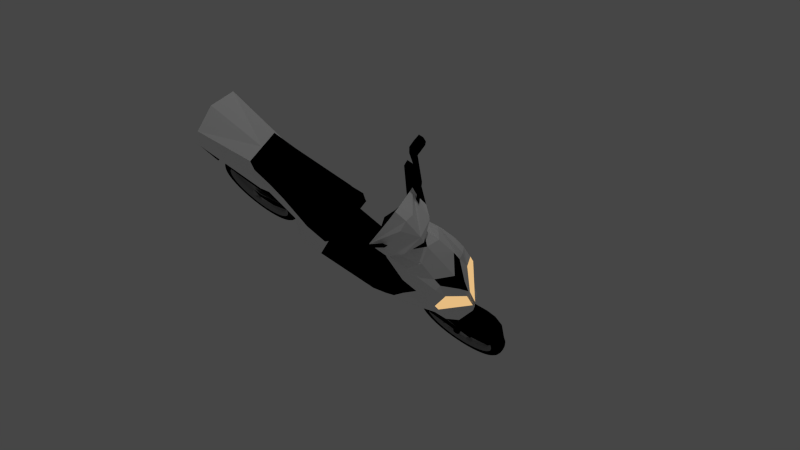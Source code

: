 # Source: scooterFINNISHAgamee.blend  (saved by Blender 2.76.0; exported with 4.5.12 LTS)
import bpy
from mathutils import Matrix  # noqa: F401  (used for matrix-valued properties, if any)

bpy.ops.wm.read_factory_settings(use_empty=True)
scene = bpy.context.scene
scene.name = 'Scene'

# ---- collections
col_collection_1 = bpy.data.collections.new('Collection 1'); scene.collection.children.link(col_collection_1)
col_collection_2 = bpy.data.collections.new('Collection 2'); scene.collection.children.link(col_collection_2)
col_collection_2.hide_render = True
col_collection_2.hide_viewport = True

# ---- materials (node trees are filled in below, after node groups)
mat_material = bpy.data.materials.new('Material')
mat_material.alpha_threshold = 0.0
mat_material.roughness = 0.5
mat_material_003 = bpy.data.materials.new('Material.003')
mat_material_003.alpha_threshold = 0.0
mat_material_003.roughness = 0.5
mat_material_006 = bpy.data.materials.new('Material.006')
mat_material_006.alpha_threshold = 0.0
mat_material_006.roughness = 0.5
mat_material_001 = bpy.data.materials.new('Material.001')
mat_material_001.alpha_threshold = 0.0
mat_material_001.diffuse_color = (1.0, 1.0, 1.0, 1.0)
mat_material_001.roughness = 0.5
mat_material_002 = bpy.data.materials.new('Material.002')
mat_material_002.alpha_threshold = 0.0
mat_material_002.roughness = 0.5
mat_material_004 = bpy.data.materials.new('Material.004')
mat_material_004.alpha_threshold = 0.0
mat_material_004.roughness = 0.5
mat_material_008 = bpy.data.materials.new('Material.008')
mat_material_008.alpha_threshold = 0.0
mat_material_008.roughness = 0.5
mat_material_009 = bpy.data.materials.new('Material.009')
mat_material_009.alpha_threshold = 0.0
mat_material_009.roughness = 0.5
mat_material_007 = bpy.data.materials.new('Material.007')
mat_material_007.alpha_threshold = 0.0
mat_material_007.roughness = 0.5

# ---- material node trees
mat_material.use_nodes = True; mat_material.node_tree.nodes.clear()
_N = mat_material.node_tree.nodes; _L = mat_material.node_tree.links
n0 = _N.new('ShaderNodeOutputMaterial'); n0.name = 'Material Output'; n0.location = (300, 300)
n1 = _N.new('ShaderNodeBsdfDiffuse'); n1.name = 'Diffuse BSDF'; n1.location = (10, 300)
n1.inputs[0].default_value = (0.8, 0.5223, 0.007772, 1.0)
_L.new(n1.outputs[0], n0.inputs[0])
n0.is_active_output = True
mat_material_003.use_nodes = True; mat_material_003.node_tree.nodes.clear()
_N = mat_material_003.node_tree.nodes; _L = mat_material_003.node_tree.links
n0 = _N.new('ShaderNodeOutputMaterial'); n0.name = 'Material Output'; n0.location = (300, 300)
n1 = _N.new('ShaderNodeBsdfDiffuse'); n1.name = 'Diffuse BSDF'; n1.location = (10, 300)
n1.inputs[0].default_value = (0.0, 0.0, 0.0, 1.0)
_L.new(n1.outputs[0], n0.inputs[0])
n0.is_active_output = True
mat_material_006.use_nodes = True; mat_material_006.node_tree.nodes.clear()
_N = mat_material_006.node_tree.nodes; _L = mat_material_006.node_tree.links
n0 = _N.new('ShaderNodeOutputMaterial'); n0.name = 'Material Output'; n0.location = (300, 300)
n1 = _N.new('ShaderNodeBsdfAnisotropic'); n1.name = 'Glossy BSDF'; n1.location = (100, 300)
n1.distribution = 'GGX'
n1.inputs[0].default_value = (0.3588, 0.3588, 0.3588, 1.0)
n1.inputs[1].default_value = 0.6455
_L.new(n1.outputs[0], n0.inputs[0])
n0.is_active_output = True
mat_material_002.use_nodes = True; mat_material_002.node_tree.nodes.clear()
_N = mat_material_002.node_tree.nodes; _L = mat_material_002.node_tree.links
n0 = _N.new('ShaderNodeOutputMaterial'); n0.name = 'Material Output'; n0.location = (300, 300)
n1 = _N.new('ShaderNodeEmission'); n1.name = 'Emission'; n1.location = (110, 300)
n1.inputs[0].default_value = (0.8, 0.5086, 0.2209, 1.0)
_L.new(n1.outputs[0], n0.inputs[0])
n0.is_active_output = True
mat_material_004.use_nodes = True; mat_material_004.node_tree.nodes.clear()
_N = mat_material_004.node_tree.nodes; _L = mat_material_004.node_tree.links
n0 = _N.new('ShaderNodeOutputMaterial'); n0.name = 'Material Output'; n0.location = (300, 300)
n1 = _N.new('ShaderNodeEmission'); n1.name = 'Emission'; n1.location = (110, 300)
n1.inputs[0].default_value = (0.8, 0.0, 0.000827, 1.0)
_L.new(n1.outputs[0], n0.inputs[0])
n0.is_active_output = True
mat_material_008.use_nodes = True; mat_material_008.node_tree.nodes.clear()
_N = mat_material_008.node_tree.nodes; _L = mat_material_008.node_tree.links
n0 = _N.new('ShaderNodeOutputMaterial'); n0.name = 'Material Output'; n0.location = (300, 300)
n1 = _N.new('ShaderNodeBsdfDiffuse'); n1.name = 'Diffuse BSDF'; n1.location = (10, 300)
n1.inputs[0].default_value = (0.09252, 0.7108, 0.8, 1.0)
_L.new(n1.outputs[0], n0.inputs[0])
n0.is_active_output = True
mat_material_009.use_nodes = True; mat_material_009.node_tree.nodes.clear()
_N = mat_material_009.node_tree.nodes; _L = mat_material_009.node_tree.links
n0 = _N.new('ShaderNodeOutputMaterial'); n0.name = 'Material Output'; n0.location = (300, 300)
n1 = _N.new('ShaderNodeEmission'); n1.name = 'Emission'; n1.location = (110, 300)
n1.inputs[0].default_value = (0.8, 0.1135, 0.0, 1.0)
_L.new(n1.outputs[0], n0.inputs[0])
n0.is_active_output = True
mat_material_007.use_nodes = True; mat_material_007.node_tree.nodes.clear()
_N = mat_material_007.node_tree.nodes; _L = mat_material_007.node_tree.links
n0 = _N.new('ShaderNodeOutputMaterial'); n0.name = 'Material Output'; n0.location = (300, 300)
n1 = _N.new('ShaderNodeBsdfAnisotropic'); n1.name = 'Glossy BSDF'; n1.location = (100, 300)
n1.distribution = 'BECKMANN'
n1.inputs[0].default_value = (1.0, 1.0, 1.0, 1.0)
n1.inputs[1].default_value = 0.3873
_L.new(n1.outputs[0], n0.inputs[0])
n0.is_active_output = True

# ---- world
world_world = bpy.data.worlds.new('World'); scene.world = world_world
world_world.color = (0.06072, 0.06072, 0.06072)
world_world.use_sun_shadow = False
world_world.sun_shadow_jitter_overblur = 0.0
world_world.cycles.sampling_method = 'MANUAL'
world_world.cycles.sample_map_resolution = 256

# ---- cameras
cam_camera = bpy.data.cameras.new('Camera')
cam_camera.clip_end = 100.0
cam_camera.lens = 35.0
cam_camera.sensor_width = 32.0
cam_camera.sensor_height = 18.0
cam_camera.ortho_scale = 7.314
cam_camera.dof.focus_distance = 0.0

# ---- lights
light_lamp = bpy.data.lights.new('Lamp', 'POINT')
light_lamp.transmission_factor = 0.0
light_lamp.cutoff_distance = 30.0
light_lamp.energy = 100.0
light_lamp.shadow_buffer_clip_start = 1.001
light_lamp.shadow_soft_size = 0.1
light_lamp.shadow_maximum_resolution = 0.006
light_lamp.use_absolute_resolution = True
light_lamp.cycles.use_multiple_importance_sampling = False

# ---- meshes
me_plane_002 = bpy.data.meshes.new('Plane.002')
me_plane_002.from_pydata([(1.138, -0.2911, -1.651), (-1.138, -0.2911, -1.651), (1.119, -0.2891, 0.87), (-1.119, -0.2891, 0.87), (1.138, -0.1136, -1.651), (-1.138, -0.1136, -1.651), (1.119, -0.1146, 0.87), (-1.119, -0.1146, 0.87), (0.9864, -0.1136, -1.509), (-0.9864, -0.1136, -1.509), (0.9695, -0.1146, 0.7301), (-0.9695, -0.1146, 0.7301)], [], [(0, 2, 3, 1), (7, 6, 10, 11), (3, 2, 6, 7), (1, 3, 7, 5), (0, 1, 5, 4), (2, 0, 4, 6), (8, 9, 11, 10), (5, 7, 11, 9), (4, 5, 9, 8), (6, 4, 8, 10)])
me_plane_002.polygons.foreach_set('material_index', [1, 1, 1, 1, 0, 1, 0, 1, 1, 1])
me_plane_002.materials.append(mat_material)
me_plane_002.materials.append(mat_material_003)
me_plane_002.use_remesh_preserve_volume = False
me_plane_002.use_remesh_preserve_attributes = False
me_plane_002.use_mirror_vertex_groups = False
me_plane_002.update()
me_sphere_001 = bpy.data.meshes.new('Sphere.001')
me_sphere_001.from_pydata([(-2.368, 0.7936, -0.8366), (1.876, 1.656, 0.8099), (1.876, 1.656, -0.8366), (0.5006, -2.45, 0.8099), (0.5006, -2.45, -0.8366), (1.319, -3.175, 0.3717), (1.318, -3.169, -0.6327), (-2.368, 0.7936, 0.8099), (1.188, -0.3972, -0.8366), (1.188, -0.3972, 0.5766), (1.922, -2.857, -0.6327), (1.919, -2.86, 0.3717), (0.002792, 3.84, 0.8101), (-0.7464, 3.766, 0.8101), (-1.467, 3.548, 0.8101), (-2.131, 3.193, 0.8101), (-2.713, 2.715, 0.8101), (-3.19, 2.133, 0.8101), (-3.545, 1.469, 0.8101), (-3.764, 0.7489, 0.8101), (-3.838, -0.0002851, 0.8101), (-3.764, -0.7495, 0.8101), (-3.545, -1.47, 0.8101), (-3.19, -2.134, 0.8101), (-2.713, -2.716, 0.8101), (-2.131, -3.193, 0.8101), (-1.467, -3.548, 0.8101), (-0.7464, -3.767, 0.8101), (0.002793, -3.841, 0.8101), (0.752, -3.767, 0.8101), (1.472, -3.548, 0.8101), (2.136, -3.193, 0.8101), (2.718, -2.716, 0.8101), (3.196, -2.134, 0.8101), (3.551, -1.47, 0.8101), (3.769, -0.7495, 0.8101), (3.843, -0.0002817, 0.8101), (3.769, 0.7489, 0.8101), (3.551, 1.469, 0.8101), (3.196, 2.133, 0.8101), (2.718, 2.715, 0.8101), (2.136, 3.193, 0.8101), (1.472, 3.548, 0.8101), (0.752, 3.766, 0.8101), (0.002792, 3.443, 0.3666), (-0.669, 3.377, 0.3666), (-1.315, 3.181, 0.3666), (-1.91, 2.863, 0.3666), (-2.432, 2.434, 0.3666), (-2.86, 1.913, 0.3666), (-3.178, 1.317, 0.3666), (-3.375, 0.6683, 0.3712), (-3.374, -0.672, 0.3666), (-3.178, -1.318, 0.3666), (-2.86, -1.913, 0.3666), (-2.432, -2.435, 0.3666), (-1.91, -2.863, 0.3666), (-1.315, -3.181, 0.3666), (-0.669, -3.377, 0.3666), (0.002793, -3.444, 0.3666), (0.6745, -3.377, 0.3666), (2.438, -2.435, 0.3666), (2.866, -1.913, 0.3666), (3.184, -1.318, 0.3666), (3.38, -0.672, 0.3666), (3.446, -0.0002819, 0.3666), (3.38, 0.6715, 0.3666), (3.184, 1.317, 0.3666), (2.866, 1.913, 0.3666), (2.437, 2.435, 0.3643), (1.914, 2.861, 0.3643), (1.32, 3.181, 0.3666), (0.6745, 3.377, 0.3666), (0.002791, 3.84, -0.8401), (-0.7464, 3.766, -0.8401), (-1.467, 3.548, -0.8401), (-2.131, 3.193, -0.8401), (-2.713, 2.715, -0.8401), (-3.19, 2.133, -0.8401), (-3.545, 1.469, -0.8401), (-3.764, 0.7489, -0.8401), (-3.838, -0.0002845, -0.8401), (-3.764, -0.7495, -0.8401), (-3.545, -1.47, -0.8401), (-3.19, -2.134, -0.8401), (-2.713, -2.716, -0.8401), (-2.131, -3.193, -0.8401), (-1.467, -3.548, -0.8401), (-0.7464, -3.767, -0.8401), (0.002793, -3.841, -0.8401), (0.752, -3.767, -0.8401), (1.472, -3.548, -0.8401), (2.136, -3.193, -0.8401), (2.718, -2.716, -0.8401), (3.196, -2.134, -0.8401), (3.551, -1.47, -0.8401), (3.769, -0.7495, -0.8401), (3.843, -0.0002811, -0.8401), (3.769, 0.7489, -0.8401), (3.551, 1.469, -0.8401), (3.196, 2.133, -0.8401), (2.718, 2.715, -0.8401), (2.136, 3.193, -0.8401), (1.472, 3.548, -0.8401), (0.752, 3.766, -0.8401), (0.002791, 3.443, -0.632), (-0.669, 3.377, -0.632), (-1.315, 3.181, -0.632), (-1.91, 2.863, -0.632), (-2.432, 2.434, -0.632), (-2.86, 1.913, -0.632), (-3.178, 1.317, -0.632), (-3.375, 0.6668, -0.63), (-3.428, -0.006382, -0.6261), (-3.374, -0.672, -0.632), (-3.178, -1.318, -0.632), (-2.86, -1.913, -0.632), (-2.432, -2.435, -0.632), (-1.91, -2.863, -0.632), (-1.315, -3.181, -0.632), (-0.669, -3.377, -0.632), (0.002793, -3.444, -0.632), (0.6745, -3.377, -0.632), (2.438, -2.435, -0.632), (2.866, -1.913, -0.632), (3.184, -1.318, -0.632), (3.38, -0.672, -0.632), (3.446, -0.0002814, -0.632), (3.38, 0.6715, -0.632), (3.184, 1.317, -0.632), (2.866, 1.913, -0.632), (2.437, 2.435, -0.6366), (1.913, 2.86, -0.6366), (1.32, 3.181, -0.632), (0.6745, 3.377, -0.632), (0.6745, -3.377, 0.3666), (-3.178, 1.317, 0.3666), (3.184, 1.317, 0.3666), (2.866, 1.913, 0.3666), (-2.432, 2.434, 0.3666), (-2.86, 1.913, 0.3666), (-0.669, -3.377, 0.3666), (0.002793, -3.444, 0.3666), (3.446, -0.0002819, 0.3666), (3.38, 0.6715, 0.3666), (-1.315, 3.181, 0.3666), (-1.91, 2.863, 0.3666), (-1.91, -2.863, 0.3666), (-1.315, -3.181, 0.3666), (3.184, -1.318, 0.3666), (3.38, -0.672, 0.3666), (0.002792, 3.443, 0.3666), (-0.669, 3.377, 0.3666), (-2.86, -1.913, 0.3666), (-2.432, -2.435, 0.3666), (0.6745, 3.377, 0.3666), (2.438, -2.435, 0.3666), (2.866, -1.913, 0.3666), (-3.374, -0.672, 0.3666), (-3.178, -1.318, 0.3666), (1.32, 3.181, 0.3666), (-3.428, -0.006383, 0.3436), (-3.441, -0.0002847, 0.04028), (-3.374, 0.6715, 0.04028), (3.38, -0.672, 0.04028), (3.184, -1.318, 0.04028), (-0.669, 3.377, 0.04028), (0.002792, 3.443, 0.04028), (0.002793, -3.444, 0.04028), (-0.669, -3.377, 0.04028), (0.6745, 3.377, 0.04028), (1.32, 3.181, 0.04028), (-3.374, -0.672, 0.04028), (3.446, -0.0002816, 0.04028), (-1.315, 3.181, 0.04028), (0.6745, -3.377, 0.04028), (-3.178, -1.318, 0.04028), (3.38, 0.6715, 0.04028), (-1.91, 2.863, 0.04028), (1.32, -3.181, 0.04028), (-2.86, -1.913, 0.04028), (3.184, 1.317, 0.04028), (-2.432, 2.434, 0.04028), (1.916, -2.863, 0.04028), (-2.432, -2.435, 0.04028), (2.866, 1.913, 0.04028), (-2.86, 1.913, 0.04028), (2.438, -2.435, 0.04028), (-1.91, -2.863, 0.04028), (2.438, 2.435, 0.04028), (-3.178, 1.317, 0.04028), (2.866, -1.913, 0.04028), (-1.315, -3.181, 0.04028), (1.916, 2.863, 0.04028), (-0.2461, 1.225, -0.8366), (-0.2461, 1.225, 0.8099), (-0.9315, -0.8308, 0.8099), (-0.9315, -0.8308, -0.8366), (0.002792, 5.049, 1.07), (-0.9823, 4.952, 1.07), (-1.929, 4.665, 1.07), (-2.802, 4.198, 1.07), (-3.568, 3.57, 1.07), (-4.196, 2.805, 1.07), (-4.662, 1.932, 1.07), (-4.949, 0.9848, 1.07), (-5.046, -0.0002855, 1.07), (-4.949, -0.9853, 1.07), (-4.662, -1.933, 1.07), (-4.196, -2.806, 1.07), (-3.568, -3.571, 1.07), (-2.802, -4.199, 1.07), (-1.929, -4.665, 1.07), (-0.9823, -4.953, 1.07), (0.002793, -5.05, 1.07), (0.9879, -4.953, 1.07), (1.935, -4.665, 1.07), (2.808, -4.199, 1.07), (3.573, -3.571, 1.07), (4.201, -2.805, 1.07), (4.668, -1.933, 1.07), (4.955, -0.9853, 1.07), (5.052, -0.000281, 1.07), (4.955, 0.9848, 1.07), (4.668, 1.932, 1.07), (4.201, 2.805, 1.07), (3.573, 3.57, 1.07), (2.808, 4.198, 1.07), (1.935, 4.665, 1.07), (0.9878, 4.952, 1.07), (0.002792, 5.049, -1.1), (-0.9823, 4.952, -1.1), (-1.929, 4.665, -1.1), (-2.802, 4.198, -1.1), (-3.568, 3.57, -1.1), (-4.196, 2.805, -1.1), (-4.662, 1.932, -1.1), (-4.949, 0.9848, -1.1), (-5.046, -0.0002848, -1.1), (-4.949, -0.9853, -1.1), (-4.662, -1.933, -1.1), (-4.196, -2.805, -1.1), (-3.568, -3.571, -1.1), (-2.802, -4.199, -1.1), (-1.929, -4.665, -1.1), (-0.9823, -4.953, -1.1), (0.002793, -5.05, -1.1), (0.9879, -4.953, -1.1), (1.935, -4.665, -1.1), (2.808, -4.199, -1.1), (3.573, -3.571, -1.1), (4.201, -2.805, -1.1), (4.668, -1.933, -1.1), (4.955, -0.9853, -1.1), (5.052, -0.0002803, -1.1), (4.955, 0.9848, -1.1), (4.668, 1.932, -1.1), (4.201, 2.805, -1.1), (3.573, 3.57, -1.1), (2.808, 4.198, -1.1), (1.935, 4.665, -1.1), (0.9878, 4.952, -1.1)], [(1, 194)], [(8, 9, 3, 4), (3, 4, 6, 5), (194, 195, 1, 2), (1, 195, 7, 196, 3, 9), (4, 197, 0, 194, 2, 8), (2, 1, 9, 8), (197, 196, 7, 0), (8, 9, 11, 10), (137, 67, 68, 138), (139, 48, 49, 140), (141, 58, 59, 142), (143, 65, 66, 144), (145, 46, 47, 146), (147, 56, 57, 148), (149, 63, 64, 150), (151, 44, 45, 152), (153, 54, 55, 154), (155, 72, 44, 151), (156, 61, 62, 157), (158, 52, 53, 159), (142, 59, 60, 135), (140, 49, 50, 136), (144, 66, 67, 137), (146, 47, 48, 139), (148, 57, 58, 141), (150, 64, 65, 143), (152, 45, 46, 145), (154, 55, 56, 147), (157, 62, 63, 149), (159, 53, 54, 153), (160, 71, 72, 155), (11, 9, 3, 5), (6, 10, 11, 5), (4, 8, 10, 6), (101, 102, 132, 131), (183, 179, 6, 10), (79, 80, 112, 111), (99, 100, 130, 129), (77, 78, 110, 109), (88, 89, 121, 120), (97, 98, 128, 127), (75, 76, 108, 107), (86, 87, 119, 118), (95, 96, 126, 125), (73, 74, 106, 105), (84, 85, 117, 116), (104, 73, 105, 134), (93, 94, 124, 123), (82, 83, 115, 114), (102, 103, 133, 132), (91, 92, 10, 6), (80, 81, 113, 112), (100, 101, 131, 130), (89, 90, 122, 121), (78, 79, 111, 110), (98, 99, 129, 128), (76, 77, 109, 108), (87, 88, 120, 119), (96, 97, 127, 126), (74, 75, 107, 106), (85, 86, 118, 117), (94, 95, 125, 124), (83, 84, 116, 115), (103, 104, 134, 133), (31, 11, 156, 32), (81, 82, 114, 113), (162, 163, 112, 113), (40, 41, 227, 226), (164, 165, 125, 126), (74, 73, 230, 231), (166, 167, 105, 106), (25, 26, 212, 211), (168, 169, 120, 121), (170, 171, 133, 134), (96, 95, 252, 253), (81, 80, 237, 238), (172, 162, 113, 114), (173, 164, 126, 127), (32, 33, 219, 218), (174, 166, 106, 107), (17, 18, 204, 203), (175, 168, 121, 122), (167, 170, 134, 105), (103, 102, 259, 260), (88, 87, 244, 245), (176, 172, 114, 115), (177, 173, 127, 128), (39, 40, 226, 225), (178, 174, 107, 108), (24, 25, 211, 210), (187, 183, 10, 123), (95, 94, 251, 252), (31, 32, 218, 217), (180, 176, 115, 116), (181, 177, 128, 129), (80, 79, 236, 237), (182, 178, 108, 109), (16, 17, 203, 202), (92, 93, 123, 10), (102, 101, 258, 259), (38, 39, 225, 224), (184, 180, 116, 117), (185, 181, 129, 130), (87, 86, 243, 244), (186, 182, 109, 110), (23, 24, 210, 209), (94, 93, 250, 251), (79, 78, 235, 236), (188, 184, 117, 118), (189, 185, 130, 131), (30, 31, 217, 216), (15, 16, 202, 201), (190, 186, 110, 111), (191, 187, 123, 124), (101, 100, 257, 258), (86, 85, 242, 243), (37, 38, 224, 223), (192, 188, 118, 119), (193, 189, 131, 132), (22, 23, 209, 208), (93, 92, 249, 250), (163, 190, 111, 112), (165, 191, 124, 125), (78, 77, 234, 235), (29, 30, 216, 215), (169, 192, 119, 120), (14, 15, 201, 200), (171, 193, 132, 133), (100, 99, 256, 257), (38, 137, 138, 39), (16, 139, 140, 17), (27, 141, 142, 28), (36, 143, 144, 37), (14, 145, 146, 15), (25, 147, 148, 26), (34, 149, 150, 35), (12, 151, 152, 13), (23, 153, 154, 24), (43, 155, 151, 12), (32, 156, 157, 33), (21, 158, 159, 22), (28, 142, 135, 29), (17, 140, 136, 18), (37, 144, 137, 38), (15, 146, 139, 16), (26, 148, 141, 27), (35, 150, 143, 36), (13, 152, 145, 14), (24, 154, 147, 25), (33, 157, 149, 34), (22, 159, 153, 23), (42, 160, 155, 43), (20, 161, 158, 21), (64, 63, 165, 164), (45, 44, 167, 166), (59, 58, 169, 168), (72, 71, 171, 170), (65, 64, 164, 173), (46, 45, 166, 174), (60, 59, 168, 175), (44, 72, 170, 167), (53, 52, 172, 176), (66, 65, 173, 177), (47, 46, 174, 178), (54, 53, 176, 180), (67, 66, 177, 181), (48, 47, 178, 182), (55, 54, 180, 184), (68, 67, 181, 185), (49, 48, 182, 186), (56, 55, 184, 188), (69, 68, 185, 189), (50, 49, 186, 190), (62, 61, 187, 191), (57, 56, 188, 192), (70, 69, 189, 193), (51, 50, 190, 163), (63, 62, 191, 165), (58, 57, 192, 169), (71, 70, 193, 171), (90, 91, 6, 122), (179, 175, 122, 6), (30, 5, 11, 31), (29, 135, 5, 30), (0, 7, 195, 194), (5, 60, 175, 179), (135, 60, 5), (61, 11, 183, 187), (11, 61, 156), (11, 5, 179, 183), (4, 3, 196, 197), (136, 50, 51), (197, 196, 161, 113), (161, 52, 158), (161, 51, 163, 162), (52, 161, 162, 172), (7, 0, 112, 51), (18, 136, 51, 19), (19, 51, 161, 20), (197, 113, 112, 0), (161, 196, 7, 51), (132, 194, 2, 131), (70, 71, 160), (41, 70, 160, 42), (194, 195, 70, 132), (138, 68, 69), (39, 138, 69, 40), (1, 2, 131, 69), (40, 69, 70, 41), (70, 195, 1, 69), (200, 201, 233, 232), (215, 216, 248, 247), (208, 209, 241, 240), (223, 224, 256, 255), (201, 202, 234, 233), (216, 217, 249, 248), (209, 210, 242, 241), (224, 225, 257, 256), (202, 203, 235, 234), (217, 218, 250, 249), (210, 211, 243, 242), (225, 226, 258, 257), (203, 204, 236, 235), (218, 219, 251, 250), (211, 212, 244, 243), (226, 227, 259, 258), (204, 205, 237, 236), (219, 220, 252, 251), (212, 213, 245, 244), (227, 228, 260, 259), (205, 206, 238, 237), (220, 221, 253, 252), (198, 199, 231, 230), (213, 214, 246, 245), (228, 229, 261, 260), (206, 207, 239, 238), (221, 222, 254, 253), (199, 200, 232, 231), (214, 215, 247, 246), (229, 198, 230, 261), (207, 208, 240, 239), (222, 223, 255, 254), (89, 88, 245, 246), (104, 103, 260, 261), (18, 19, 205, 204), (33, 34, 220, 219), (82, 81, 238, 239), (97, 96, 253, 254), (26, 27, 213, 212), (75, 74, 231, 232), (41, 42, 228, 227), (90, 89, 246, 247), (73, 104, 261, 230), (19, 20, 206, 205), (34, 35, 221, 220), (83, 82, 239, 240), (98, 97, 254, 255), (12, 13, 199, 198), (27, 28, 214, 213), (76, 75, 232, 233), (42, 43, 229, 228), (91, 90, 247, 248), (20, 21, 207, 206), (84, 83, 240, 241), (35, 36, 222, 221), (99, 98, 255, 256), (13, 14, 200, 199), (77, 76, 233, 234), (28, 29, 215, 214), (43, 12, 198, 229), (92, 91, 248, 249), (21, 22, 208, 207), (36, 37, 223, 222), (85, 84, 241, 242)])
me_sphere_001.polygons.foreach_set('material_index', [0, 0, 0, 0, 0, 0, 0, 0, 0, 0, 0, 0, 0, 0, 0, 0, 0, 0, 0, 0, 0, 0, 0, 0, 0, 0, 0, 0, 0, 0, 0, 0, 0, 0, 0, 0, 0, 0, 0, 0, 0, 0, 0, 0, 0, 0, 0, 0, 0, 0, 0, 0, 0, 0, 0, 0, 0, 0, 0, 0, 0, 0, 0, 0, 0, 0, 0, 1, 0, 1, 0, 1, 0, 0, 1, 1, 0, 0, 1, 0, 1, 0, 0, 1, 1, 0, 0, 1, 0, 1, 0, 1, 1, 0, 0, 1, 0, 1, 0, 1, 1, 0, 0, 1, 0, 1, 1, 1, 0, 0, 1, 1, 0, 0, 1, 1, 1, 0, 0, 1, 1, 0, 0, 1, 1, 0, 1, 0, 1, 0, 0, 0, 0, 0, 0, 0, 0, 0, 0, 0, 0, 0, 0, 0, 0, 0, 0, 0, 0, 0, 0, 0, 0, 0, 0, 0, 0, 0, 0, 0, 0, 0, 0, 0, 0, 0, 0, 0, 0, 0, 0, 0, 0, 0, 0, 0, 0, 0, 0, 0, 0, 0, 0, 0, 0, 0, 0, 0, 0, 0, 0, 0, 0, 0, 0, 0, 0, 0, 0, 0, 0, 0, 0, 0, 0, 0, 0, 0, 0, 0, 1, 1, 1, 1, 1, 1, 1, 1, 1, 1, 1, 1, 1, 1, 1, 1, 1, 1, 1, 1, 1, 1, 1, 1, 1, 1, 1, 1, 1, 1, 1, 1, 1, 1, 1, 1, 1, 1, 1, 1, 1, 1, 1, 1, 1, 1, 1, 1, 1, 1, 1, 1, 1, 1, 1, 1, 1, 1, 1, 1, 1, 1, 1, 1])
me_sphere_001.materials.append(mat_material_006)
me_sphere_001.materials.append(mat_material_003)
me_sphere_001.materials.append(None)
me_sphere_001.use_remesh_preserve_volume = False
me_sphere_001.use_remesh_preserve_attributes = False
me_sphere_001.use_mirror_vertex_groups = False
me_sphere_001.update()
me_plane = bpy.data.meshes.new('Plane')
me_plane.from_pydata([(-0.3971, 0.9912, 0.8909), (-0.3684, 0.9705, 0.4479), (-0.4948, 0.7401, 0.8993), (-0.4948, 0.6985, 1.154), (-0.1935, 1.127, 0.7718), (-0.3398, 0.5695, 0.8866), (-0.3527, 0.7406, 1.38), (-0.4003, 0.418, 1.052), (-0.2222, 1.049, 1.034), (-0.1336, 1.173, 0.7193), (0.0, 0.9705, 0.628), (-0.2842, 0.5307, 1.517), (-0.2492, 0.8309, 1.282), (-0.427, 0.3096, 1.302), (0.0, 1.069, 1.076), (-0.2606, 1.089, 0.5463), (0.0, 1.159, 0.9775), (-0.2349, -0.01671, 0.658), (0.0, 0.5695, 0.7951), (-0.4948, 0.5764, 1.311), (-0.06933, 0.5147, 1.617), (-0.2512, 0.7238, 1.39), (-0.3435, 0.1622, 1.087), (0.0, 0.7064, 1.474), (-0.2881, 1.226, 0.6933), (0.0, 1.192, 0.7261), (0.3398, 0.5695, 0.8866), (0.0, 1.095, 0.6498), (-0.4694, 0.4302, 1.457), (-0.04028, 0.3173, 1.745), (-0.4039, 0.1072, 1.416), (0.2222, 1.049, 1.034), (0.1935, 1.127, 0.7718), (-0.3967, 1.2, 0.5046), (-0.3131, 1.278, 0.7975), (0.1336, 1.173, 0.7193), (0.0, 1.231, 0.9169), (0.0, -0.01671, 0.5972), (0.3684, 0.9705, 0.4479), (0.2349, -0.01671, 0.658), (0.2606, 1.089, 0.5463), (0.0, 1.047, 0.3956), (-0.4611, 0.3455, 1.52), (0.0, 0.4358, 1.736), (0.2492, 0.8309, 1.282), (-0.3576, 1.282, 0.7607), (-0.2794, 1.201, 0.3225), (0.4948, 0.7401, 0.8993), (0.4003, 0.418, 1.052), (0.0, 0.3269, 1.812), (-0.03047, 0.05159, 1.866), (-0.3435, -0.05355, 1.555), (0.2512, 0.7238, 1.39), (0.3971, 0.9912, 0.8909), (-0.4336, 1.239, 0.4677), (-0.3706, 1.239, 0.3699), (-0.1486, 1.544, 0.6179), (0.0, 1.357, 0.8618), (0.3131, 1.278, 0.7975), (0.3435, 0.1622, 1.087), (0.2794, 1.201, 0.3225), (0.0, 1.209, 0.2276), (0.0, 0.2864, 1.817), (0.04028, 0.3173, 1.745), (0.06933, 0.5147, 1.617), (0.3527, 0.7406, 1.38), (-0.4814, 1.283, 0.6206), (-0.8433, 1.259, 0.05436), (-0.809, 1.26, 0.00119), (-0.5012, 1.374, 0.3854), (-0.5227, 1.451, 0.3512), (-0.3802, 1.407, 0.5638), (-0.4025, 1.397, 0.5533), (-0.4239, 1.388, 0.5432), (-0.4302, 1.397, 0.5237), (-0.4449, 1.419, 0.4786), (-0.4245, 1.428, 0.4871), (-0.4031, 1.438, 0.4959), (-0.3872, 1.416, 0.5432), (0.2881, 1.226, 0.6933), (0.4948, 0.6985, 1.154), (0.427, 0.3096, 1.302), (0.3967, 1.2, 0.5046), (-0.1148, 1.633, 0.411), (0.0, -0.06288, 1.889), (0.0, 0.004258, 1.883), (-0.88, 1.333, 0.009589), (0.0, 1.603, 0.6084), (0.1486, 1.544, 0.6179), (0.3576, 1.282, 0.7607), (0.4039, 0.1072, 1.416), (0.3706, 1.239, 0.3699), (0.4336, 1.239, 0.4677), (0.1148, 1.633, 0.411), (0.0, 1.644, 0.3895), (0.03047, 0.05159, 1.866), (0.2842, 0.5307, 1.517), (-0.8981, 1.283, 0.1578), (0.4948, 0.5764, 1.311), (0.5227, 1.451, 0.3512), (0.5012, 1.374, 0.3854), (0.809, 1.26, 0.00119), (0.8433, 1.259, 0.05436), (0.0, 1.691, 0.424), (0.4611, 0.3455, 1.52), (0.3802, 1.407, 0.5638), (0.3872, 1.416, 0.5432), (0.4031, 1.438, 0.4959), (0.4245, 1.428, 0.4871), (0.4449, 1.419, 0.4786), (0.4302, 1.397, 0.5237), (0.4239, 1.388, 0.5432), (0.4025, 1.397, 0.5533), (0.4814, 1.283, 0.6206), (0.88, 1.333, 0.009589), (0.3435, -0.05355, 1.555), (0.4694, 0.4302, 1.457), (0.8981, 1.283, 0.1578), (0.04028, 0.3173, 1.745), (0.0, 0.3269, 1.812), (0.0, 0.2864, 1.817), (0.03047, 0.05159, 1.866), (0.0, 0.004258, 1.883), (-0.1739, -0.4478, 0.4049), (-0.216, -0.3398, 0.4744), (-0.2025, -0.4643, 0.6379), (-0.1538, -0.7593, 0.4718), (0.0, -0.4061, 0.3762), (-0.216, -0.2219, 0.5421), (-0.1276, -0.6097, 0.3059), (-0.4496, -0.7152, 0.5316), (0.0, -0.3168, 0.4349), (0.0, -0.5851, 0.2709), (-0.4578, -0.5065, 0.6961), (-0.1276, -0.6953, 0.1815), (-0.2061, -0.8892, 0.2349), (0.216, -0.3398, 0.4744), (0.1739, -0.4478, 0.4049), (-0.437, -0.1159, 0.8647), (0.0, -0.2219, 0.4972), (0.0, -0.664, 0.1815), (-0.3466, -0.7902, 0.9761), (-0.449, -0.9296, 0.2689), (0.216, -0.2219, 0.5421), (0.1276, -0.6097, 0.3059), (-0.2349, -0.01671, 0.658), (-0.1276, -0.7059, 0.09726), (0.0, -0.6745, 0.09726), (-0.3435, -0.9797, 0.7551), (-0.2655, -0.8693, -0.1193), (0.2025, -0.4643, 0.6379), (0.1538, -0.7593, 0.4718), (-0.3435, 0.1622, 1.087), (-0.2513, -0.2987, 1.787), (0.0, -0.01671, 0.5972), (0.2349, -0.01671, 0.658), (0.1276, -0.6953, 0.1815), (0.0, -0.7798, 0.9761), (-0.1816, -1.38, 0.5393), (-0.41, -0.9734, -0.1215), (0.4578, -0.5065, 0.6961), (-0.3707, -0.2272, 1.618), (-0.1135, -0.4729, 1.228), (0.437, -0.1159, 0.8647), (-0.2652, -0.5114, -0.5146), (0.0, -0.5114, -0.2343), (0.1276, -0.7059, 0.09726), (0.0, -0.9797, 0.7551), (-0.1732, -1.269, -0.05535), (-0.2067, -1.174, 0.6551), (-0.4341, -0.6785, -0.6362), (0.4496, -0.7152, 0.5316), (0.2061, -0.8892, 0.2349), (-0.3435, -0.05355, 1.555), (-0.3794, -0.143, 1.602), (0.3435, 0.1622, 1.087), (0.0, -1.174, 0.6551), (0.3435, -0.9797, 0.7551), (0.0, -1.38, 0.5393), (0.0, -1.269, -0.05535), (-0.1479, -1.38, 0.8024), (-0.509, -0.7324, -0.7412), (-0.2185, -1.232, -0.2711), (0.3466, -0.7902, 0.9761), (-0.4039, 0.1072, 1.416), (0.3707, -0.2272, 1.618), (-0.4119, -0.1904, -0.6105), (0.0, -0.1904, -0.6105), (0.2652, -0.5114, -0.5146), (0.2655, -0.8693, -0.1193), (0.0, -1.38, 0.8024), (0.2067, -1.174, 0.6551), (0.0, -1.232, -0.2711), (0.1732, -1.269, -0.05535), (0.1816, -1.38, 0.5393), (0.449, -0.9296, 0.2689), (0.2513, -0.2987, 1.787), (0.3435, -0.05355, 1.555), (0.1479, -1.38, 0.8024), (-0.2275, -1.332, -0.9026), (0.0, -1.332, -0.9026), (0.2185, -1.232, -0.2711), (-0.3709, -0.03707, -1.068), (0.1135, -0.4729, 1.228), (0.3794, -0.143, 1.602), (0.4039, 0.1072, 1.416), (-0.5034, 0.0517, -0.5816), (0.0, 0.0517, -0.5816), (0.4119, -0.1904, -0.6105), (0.4341, -0.6785, -0.6362), (0.41, -0.9734, -0.1215), (-0.2845, -1.168, -1.218), (0.0, -1.168, -1.218), (0.2275, -1.332, -0.9026), (-0.4365, -0.98, -1.265), (-0.3772, -0.3851, -1.203), (-0.4723, 0.0938, -0.95), (-0.4217, 0.09906, -0.4763), (0.0, 0.09906, -0.4763), (0.5034, 0.0517, -0.5816), (0.2845, -1.168, -1.218), (0.509, -0.7324, -0.7412), (-0.2855, -0.5104, -1.434), (-0.3435, 0.2158, -1.517), (-0.3237, 0.5937, -0.6553), (-0.3212, 0.3622, -0.3711), (0.0, 0.3622, -0.3711), (0.4217, 0.09906, -0.4763), (0.4723, 0.0938, -0.95), (0.0, -0.98, -1.211), (0.4365, -0.98, -1.265), (-0.2768, -0.2588, -1.802), (0.0, 0.5937, -0.6553), (0.3212, 0.3622, -0.3711), (0.3709, -0.03707, -1.068), (0.3237, 0.5937, -0.6553), (0.2855, -0.5104, -1.434), (-0.2058, -0.4402, -1.539), (-0.385, 0.09816, -1.954), (-0.3178, 0.6463, -1.708), (0.0, 0.6463, -1.708), (0.3435, 0.2158, -1.517), (0.3772, -0.3851, -1.203), (-0.2223, -0.6863, -1.417), (0.0, -0.3488, -1.777), (-0.2461, -0.1778, -2.118), (-0.3551, 0.2225, -1.644), (-0.33, 0.4043, -1.75), (0.0, 0.7463, -2.029), (0.3178, 0.6463, -1.708), (0.2768, -0.2588, -1.802), (0.0, -0.488, -1.566), (-0.1768, -0.3433, -2.391), (0.0, -0.3226, -1.802), (0.0, -0.2471, -2.526), (-0.08517, -0.2677, -1.978), (-0.2754, -0.05833, -2.378), (-0.3695, 0.2938, -1.797), (-0.33, 0.6095, -2.013), (-0.2973, 0.7726, -2.092), (0.33, 0.4043, -1.75), (0.2058, -0.4402, -1.539), (0.0, -0.4963, -1.634), (-0.219, -0.6541, -2.328), (0.0, -0.2995, -1.978), (-0.1427, -0.1156, -2.452), (-0.2928, 0.0938, -2.808), (-0.398, 0.4622, -2.087), (0.0, 0.7726, -2.092), (0.2973, 0.7726, -2.092), (0.385, 0.09816, -1.954), (0.33, 0.6095, -2.013), (0.3551, 0.2225, -1.644), (0.2223, -0.6863, -1.417), (-0.1312, -0.4334, -1.602), (-0.05944, -0.5261, -2.33), (-0.1501, -0.4905, -2.952), (0.0, -0.42, -2.971), (0.1768, -0.3433, -2.391), (-0.4469, 0.4201, -3.018), (0.0, 1.101, -3.028), (0.2461, -0.1778, -2.118), (0.398, 0.4622, -2.087), (0.3695, 0.2938, -1.797), (0.1312, -0.4334, -1.602), (0.0, -0.4526, -1.666), (-0.1117, -0.6708, -2.954), (-0.1836, -0.718, -3.014), (0.08517, -0.2677, -1.978), (0.0, -0.1447, -2.452), (0.0, 0.0938, -2.822), (-0.2064, 0.3994, -2.977), (-0.425, 0.9855, -2.968), (0.2754, -0.05833, -2.378), (0.219, -0.6541, -2.328), (0.05944, -0.5261, -2.33), (-0.1176, -0.4039, -1.594), (-0.1224, -0.454, -2.33), (-0.0509, -0.537, -2.91), (0.1501, -0.4905, -2.952), (0.1427, -0.1156, -2.452), (-0.18, 0.4021, -2.976), (-0.4745, 0.5841, -3.037), (0.0, 0.895, -3.028), (0.425, 0.9855, -2.968), (0.2928, 0.0938, -2.808), (0.1176, -0.4039, -1.594), (0.1224, -0.454, -2.33), (0.0, -0.4181, -1.738), (0.0, -0.5181, -2.97), (0.0, -0.446, -2.916), (0.0, -0.7614, -3.217), (0.1836, -0.718, -3.014), (0.0, 0.3989, -2.986), (-0.3907, 0.4258, -2.991), (-0.4149, 0.5696, -3.028), (-0.3468, 0.9135, -3.004), (0.4469, 0.4201, -3.018), (0.1117, -0.6708, -2.954), (0.0509, -0.537, -2.91), (-0.1474, -0.4598, -2.048), (-0.1474, -0.4558, -2.336), (-0.02568, -0.4519, -2.618), (0.0, -0.4519, -2.647), (0.2064, 0.3994, -2.977), (0.0, 0.5663, -3.072), (-0.3388, 0.822, -2.999), (0.3468, 0.9135, -3.004), (0.4745, 0.5841, -3.037), (0.1474, -0.4598, -2.048), (0.1474, -0.4558, -2.336), (0.1474, -0.4519, -2.618), (0.0, -0.4383, -2.048), (0.0, 0.7398, -3.066), (0.3388, 0.822, -2.999), (0.3907, 0.4258, -2.991), (0.18, 0.4021, -2.976), (0.0, -0.4452, -2.351), (0.4149, 0.5696, -3.028), (0.0, -0.06288, 1.889), (-0.2004, -0.5911, 2.197), (-0.2079, -0.5833, 2.037), (-0.2494, -0.7858, 2.045), (-0.2045, -0.8009, 2.342), (-0.0839, -0.4209, 1.762), (0.0, -0.6247, 2.412), (0.0, -0.4133, 2.052), (-0.17, -0.7517, 1.098), (0.0, -0.7912, 2.527), (0.0, -0.4112, 1.723), (-0.08069, -0.3963, 1.676), (-0.1897, -1.007, 1.726), (0.2045, -0.8009, 2.342), (0.2004, -0.5911, 2.197), (0.0839, -0.4209, 1.762), (-0.1996, -1.064, 2.02), (0.0, -0.2987, 1.878), (0.08069, -0.3963, 1.676), (-0.1241, -1.349, 1.819), (0.0, -0.7404, 1.165), (0.2507, -0.7845, 2.045), (0.2079, -0.5833, 2.037), (-0.1158, -1.324, 1.592), (0.1738, -0.7517, 1.098), (0.0, -0.7612, -1.326), (-0.1269, -0.7858, -1.326), (0.1269, -0.7858, -1.326), (-0.1876, -0.5914, -1.458), (-0.1714, -1.089, -2.339), (0.1876, -0.5914, -1.458), (0.0, -0.592, -1.497), (-0.154, -1.268, -2.108), (0.1714, -1.089, -2.339), (-0.1319, -1.209, -2.574), (0.154, -1.268, -2.108), (-0.1346, -1.374, -2.467), (0.1319, -1.209, -2.574), (0.1346, -1.374, -2.467), (-0.04028, 0.3173, 1.745), (-0.03047, 0.05159, 1.866), (0.2843, -0.3411, -3.02), (-0.2843, -0.3411, -3.02), (0.2843, -0.3401, -3.041), (0.4469, 0.4211, -3.04), (-0.4469, 0.4211, -3.04), (0.0, -0.4276, -3.029), (-0.2843, -0.3401, -3.041), (0.0, -0.4265, -3.051), (0.832, 1.768, 0.206), (0.832, 1.86, 0.206), (0.5853, 1.656, 0.4671), (0.5853, 1.623, 0.4671), (0.8172, 1.755, 0.1585), (0.9242, 1.86, 0.2182), (0.832, 1.934, 0.206), (0.5853, 1.689, 0.4671), (0.5853, 1.623, 0.4532), (0.9229, 1.755, 0.1585), (0.9242, 1.768, 0.206), (0.9242, 1.942, 0.206), (0.5853, 1.689, 0.4532), (0.8172, 1.755, 0.08477), (0.5853, 1.623, 0.4205), (0.9229, 1.755, 0.08477), (1.052, 1.77, 0.1585), (1.037, 1.781, 0.206), (1.052, 1.86, 0.206), (1.037, 1.921, 0.206), (0.8172, 1.966, 0.1585), (0.8172, 1.861, 0.08477), (0.5853, 1.656, 0.4205), (0.8379, 1.773, 0.08477), (0.9249, 1.773, 0.08477), (1.052, 1.77, 0.08477), (1.07, 1.861, 0.1585), (0.9229, 1.975, 0.1585), (0.5853, 1.689, 0.4205), (0.8172, 1.946, 0.08477), (0.8379, 1.86, 0.08477), (1.031, 1.786, 0.08477), (0.8379, 1.773, 0.09202), (0.9249, 1.773, 0.09202), (1.07, 1.861, 0.08477), (1.052, 1.947, 0.1585), (0.8379, 1.93, 0.08477), (0.8379, 1.86, 0.09202), (1.046, 1.86, 0.08477), (1.031, 1.786, 0.09202), (0.9249, 1.947, 0.09202), (1.031, 1.931, 0.09202), (1.046, 1.86, 0.09202), (0.8379, 1.93, 0.09202), (1.052, 1.947, 0.08477), (0.9229, 1.966, 0.08477), (0.9249, 1.947, 0.08477), (1.031, 1.931, 0.08477), (-0.832, 1.768, 0.206), (-0.5853, 1.623, 0.4671), (-0.5853, 1.656, 0.4671), (-0.832, 1.86, 0.206), (-0.9242, 1.86, 0.2182), (-0.8172, 1.755, 0.1585), (-0.5853, 1.689, 0.4671), (-0.832, 1.934, 0.206), (-0.9242, 1.942, 0.206), (-0.9242, 1.768, 0.206), (-0.9229, 1.755, 0.1585), (-0.5853, 1.623, 0.4532), (-0.5853, 1.689, 0.4532), (-1.037, 1.921, 0.206), (-1.052, 1.86, 0.206), (-1.037, 1.781, 0.206), (-1.052, 1.77, 0.1585), (-0.9229, 1.755, 0.08477), (-0.8172, 1.755, 0.08477), (-0.5853, 1.623, 0.4205), (-0.8172, 1.966, 0.1585), (-0.9229, 1.975, 0.1585), (-1.07, 1.861, 0.1585), (-1.052, 1.77, 0.08477), (-0.9249, 1.773, 0.08477), (-0.8379, 1.773, 0.08477), (-0.8172, 1.861, 0.08477), (-0.5853, 1.656, 0.4205), (-0.5853, 1.689, 0.4205), (-1.052, 1.947, 0.1585), (-1.07, 1.861, 0.08477), (-1.031, 1.786, 0.08477), (-0.9249, 1.773, 0.09202), (-0.8379, 1.773, 0.09202), (-0.8379, 1.86, 0.08477), (-0.8172, 1.946, 0.08477), (-0.9229, 1.966, 0.08477), (-1.052, 1.947, 0.08477), (-1.046, 1.86, 0.08477), (-1.031, 1.786, 0.09202), (-0.9249, 1.947, 0.09202), (-0.8379, 1.93, 0.09202), (-0.8379, 1.86, 0.09202), (-1.046, 1.86, 0.09202), (-1.031, 1.931, 0.09202), (-0.8379, 1.93, 0.08477), (-1.031, 1.931, 0.08477), (-0.9249, 1.947, 0.08477)], [], [(1, 0, 8, 4), (6, 0, 1, 2, 3), (7, 2, 1, 5), (13, 3, 2, 7), (15, 1, 4, 9), (4, 16, 25, 9), (5, 17, 22, 7), (18, 5, 1, 10), (1, 15, 27, 10), (19, 11, 6, 3), (11, 20, 21, 6), (21, 12, 8, 0, 6), (3, 13, 19), (13, 7, 22), (16, 4, 8, 14), (12, 23, 14, 8), (9, 24, 34, 45, 33, 15), (5, 18, 37, 17), (11, 19, 28), (11, 29, 49, 43, 20), (22, 30, 13), (14, 23, 44, 31), (25, 16, 32, 35), (38, 26, 18, 10), (26, 39, 37, 18), (27, 15, 33, 46, 41), (28, 19, 42), (29, 11, 28, 42, 50), (21, 20, 43, 23, 12), (42, 19, 13, 30), (31, 32, 16, 14), (36, 34, 24, 9, 25), (38, 47, 48, 26), (38, 10, 27, 40), (26, 48, 59, 39), (32, 38, 40, 35), (33, 54, 55, 46), (46, 61, 41), (49, 29, 50, 85, 62), (43, 64, 52, 44, 23), (65, 53, 31, 44, 52), (38, 32, 31, 53), (66, 54, 33, 45), (54, 67, 68, 55), (46, 55, 69, 70), (45, 71, 72, 73, 74, 75, 76, 77, 70), (36, 58, 89, 105, 106, 107, 108, 109, 99, 88, 87, 57), (79, 58, 36, 25, 35), (81, 59, 48), (82, 40, 27, 41, 60), (60, 41, 61), (61, 46, 70, 83, 103, 94), (49, 62, 85, 95, 63), (50, 42, 30, 51, 84, 85), (52, 64, 96, 65), (65, 80, 47, 38, 53), (45, 70, 69, 66), (54, 66, 97, 67), (68, 67, 97, 86), (55, 68, 86, 69), (45, 34, 36, 57, 87, 56, 70, 77, 78, 71), (56, 87, 103, 83, 70), (58, 79, 35, 40, 82, 89), (81, 48, 47, 80), (59, 81, 90), (82, 60, 91, 92), (96, 64, 43, 49, 63), (65, 96, 98, 80), (86, 97, 66, 69), (80, 98, 81), (82, 92, 113, 89), (60, 99, 100, 91), (92, 91, 101, 102), (61, 94, 103, 93, 99, 60), (96, 63, 95, 104, 116), (89, 99, 109, 110, 111, 112, 105), (104, 90, 81, 98), (100, 99, 89, 113), (91, 100, 114, 101), (101, 114, 117, 102), (99, 93, 103, 87, 88), (96, 116, 98), (104, 95, 85, 84, 115, 90), (116, 104, 98), (114, 100, 113, 117), (117, 113, 92, 102), (388, 389, 390, 391), (388, 391, 396, 392), (389, 394, 395, 390), (111, 391, 390, 112), (388, 392, 397, 398), (398, 393, 389, 388), (394, 389, 393, 399), (112, 390, 395, 105), (110, 396, 391, 111), (401, 392, 396, 402), (392, 401, 403, 397), (398, 397, 404, 405), (408, 400, 395, 394), (105, 395, 400, 106), (109, 402, 396, 110), (409, 401, 402, 410), (403, 401, 411, 412), (397, 403, 413, 404), (405, 406, 393, 398), (414, 406, 405, 404), (406, 407, 399, 393), (415, 408, 394, 399), (106, 400, 416, 107), (108, 410, 402, 109), (417, 409, 410, 416), (401, 409, 418, 411), (413, 403, 412, 419), (412, 411, 420, 421), (422, 414, 404, 413), (414, 423, 407, 406), (423, 415, 399, 407), (408, 415, 433, 417), (417, 416, 400, 408), (107, 416, 410, 108), (409, 417, 424, 418), (411, 418, 425, 420), (422, 413, 419, 426), (419, 412, 421, 427), (428, 429, 430, 427, 421, 420, 425, 431), (432, 423, 414, 422), (417, 433, 434, 424), (418, 424, 431, 425), (432, 422, 426, 435), (426, 419, 427, 430), (424, 434, 428, 431), (434, 435, 429, 428), (435, 426, 430, 429), (432, 433, 415, 423), (433, 432, 435, 434), (436, 437, 438, 439), (436, 441, 447, 437), (72, 438, 437, 73), (439, 438, 442, 443), (445, 436, 439, 440), (436, 445, 446, 441), (71, 442, 438, 72), (73, 437, 447, 74), (443, 444, 440, 439), (442, 448, 456, 443), (440, 450, 451, 445), (445, 451, 452, 446), (441, 446, 453, 454), (454, 455, 447, 441), (78, 448, 442, 71), (74, 447, 455, 75), (444, 457, 465, 449), (450, 440, 444, 449), (458, 452, 451, 450), (446, 452, 459, 453), (453, 460, 461, 454), (462, 463, 455, 454), (77, 464, 448, 78), (75, 455, 463, 76), (457, 444, 443, 456), (458, 450, 449, 465), (466, 459, 452, 458), (459, 467, 460, 453), (460, 468, 469, 461), (454, 461, 470, 462), (471, 464, 463, 462), (76, 463, 464, 77), (471, 456, 448, 464), (473, 466, 458, 465), (466, 474, 467, 459), (467, 475, 468, 460), (476, 477, 478, 469, 468, 475, 479, 480), (461, 469, 478, 470), (462, 470, 481, 471), (472, 457, 456, 471), (473, 465, 457, 472), (473, 482, 474, 466), (474, 479, 475, 467), (483, 476, 480, 482), (481, 477, 476, 483), (470, 478, 477, 481), (482, 480, 479, 474), (471, 481, 483, 472), (472, 483, 482, 473), (119, 120, 122, 121, 118), (119, 378, 379, 122, 120), (124, 125, 126, 135, 149, 170, 164, 146, 134, 129, 123), (123, 127, 131, 124), (124, 128, 145, 138, 133, 125), (129, 132, 127, 123), (133, 130, 126, 125), (127, 132, 144, 137), (139, 128, 124, 131), (132, 129, 134, 140), (130, 133, 138, 153, 141), (142, 135, 126, 130), (137, 136, 131, 127), (136, 143, 139, 131), (141, 148, 169, 180, 158, 168, 142, 130), (135, 142, 159, 181, 170, 149), (136, 150, 160, 163, 155, 143), (152, 138, 145), (154, 145, 128, 139), (143, 155, 154, 139), (146, 147, 140, 134), (156, 144, 132, 140), (141, 157, 167, 148), (153, 138, 152, 161), (141, 153, 162), (147, 146, 164, 165), (166, 156, 140, 147), (159, 142, 168), (160, 150, 151, 171), (161, 174, 173, 153), (175, 155, 163), (169, 148, 167, 176), (168, 158, 178, 179), (151, 172, 195, 171), (152, 184, 173), (174, 161, 152, 173), (175, 163, 196, 185), (164, 170, 181, 186), (165, 164, 186, 187), (188, 166, 147, 165), (180, 169, 176, 190), (191, 176, 167, 177), (183, 177, 167, 157), (182, 168, 179, 192), (158, 180, 190, 178), (193, 179, 178, 194), (168, 182, 199, 211, 214, 181, 159), (163, 160, 171, 183, 196), (172, 189, 209, 221, 210, 195), (198, 190, 176, 191), (199, 182, 192, 200), (201, 192, 179, 193), (194, 178, 190, 198), (193, 194, 198, 191, 177, 183, 171, 195), (186, 181, 215, 202), (183, 203, 196), (185, 196, 197, 204), (204, 197, 175, 185), (175, 197, 205), (206, 207, 187, 186), (208, 188, 165, 187), (209, 189, 172, 151, 150, 136, 137, 144, 156, 166, 188), (211, 199, 200, 212), (213, 200, 192, 201), (210, 221, 230, 220, 213, 201, 193), (210, 193, 195), (206, 186, 202, 216), (217, 218, 207, 206), (219, 208, 187, 207), (220, 212, 200, 213), (215, 181, 214, 222), (202, 223, 216), (225, 226, 218, 217), (227, 219, 207, 218), (219, 228, 234, 208), (221, 209, 188, 208), (229, 214, 211, 212), (220, 230, 229, 212), (215, 222, 231), (224, 232, 226, 225), (233, 227, 218, 226), (208, 234, 242, 221), (231, 222, 243, 237), (239, 240, 232, 224), (235, 233, 226, 232), (233, 235, 249, 269, 271, 260, 241, 228, 219, 227), (234, 228, 241), (242, 236, 230, 221), (237, 244, 253, 231), (249, 235, 232, 240), (234, 241, 272, 270, 293, 281, 250, 242), (242, 250, 236), (237, 243, 263, 252), (244, 237, 252, 254), (231, 255, 245), (256, 238, 246, 223, 202, 215, 231, 245), (223, 246, 257, 267, 292, 259, 258, 247), (259, 239, 224, 225, 217, 206, 216, 223, 247, 258), (268, 248, 240, 239, 259), (262, 243, 222, 251), (253, 264, 255, 231), (244, 254, 278, 261), (255, 265, 245), (245, 265, 256), (256, 266, 279, 238), (246, 238, 279, 302, 292, 267, 257), (273, 236, 250, 261), (261, 250, 253, 244), (262, 251, 236, 273), (243, 262, 285, 274), (263, 243, 274, 275), (252, 263, 287, 276), (254, 252, 276, 277), (256, 265, 266), (268, 259, 292, 280), (269, 249, 240, 248, 268), (273, 284, 285, 262), (275, 286, 287, 263), (254, 277, 299, 278), (288, 264, 253, 250), (289, 265, 255, 264), (266, 265, 289, 290), (268, 280, 304, 269), (283, 282, 304, 328, 317, 270, 272), (250, 281, 288), (294, 273, 261, 278), (284, 273, 294, 295), (276, 287, 311, 277), (288, 300, 289, 264), (291, 301, 314, 279), (280, 292, 316, 303), (304, 282, 283, 272, 241, 260, 271, 269), (281, 293, 300), (288, 281, 300), (295, 307, 306, 284), (308, 296, 274, 285), (296, 297, 275, 274), (297, 298, 286, 275), (286, 309, 311, 287), (289, 300, 305, 290), (313, 291, 279, 266, 290), (317, 305, 293, 270), (293, 305, 300), (312, 294, 278, 299), (308, 285, 284, 306), (307, 295, 318, 319), (296, 308, 332, 320), (298, 297, 321, 322), (309, 286, 298, 310), (310, 298, 322, 323), (311, 312, 299, 277), (313, 325, 302, 291), (314, 301, 315), (302, 315, 301, 291), (326, 316, 292, 302), (315, 302, 279, 314), (327, 304, 280, 303), (317, 324, 313, 290, 305), (312, 318, 295, 294), (306, 329, 332, 308), (307, 330, 329, 306), (319, 331, 330, 307), (320, 321, 297, 296), (311, 309, 318, 312), (333, 303, 316, 326), (327, 303, 333, 334), (319, 318, 309, 310), (331, 319, 310, 323), (328, 325, 313, 324), (333, 326, 302, 325), (334, 328, 304, 327), (338, 335, 317, 328), (335, 336, 324, 317), (330, 331, 323, 337, 332, 329), (332, 337, 323, 322, 321, 320), (328, 324, 336, 338), (333, 325, 328, 334), (335, 338, 336), (339, 173, 184), (339, 205, 197), (341, 342, 343, 340), (340, 344, 162, 341), (341, 162, 347, 342), (340, 343, 348, 345), (345, 346, 344, 340), (346, 349, 350, 344), (344, 350, 153, 162), (347, 351, 362, 358, 355, 342), (347, 162, 141), (348, 352, 353, 345), (346, 354, 357, 349), (141, 157, 359, 347), (354, 346, 345, 353), (349, 356, 153, 350), (353, 361, 203, 354), (354, 203, 196, 357), (356, 339, 173, 153), (361, 353, 352, 360), (196, 356, 349, 357), (183, 363, 359, 157), (197, 339, 356, 196), (363, 183, 203), (363, 203, 361, 360), (364, 365, 214, 229), (364, 229, 230, 366), (222, 214, 365, 367), (367, 365, 371, 368), (366, 230, 236, 369), (367, 370, 251, 222), (368, 371, 375, 373), (369, 236, 251, 370), (374, 366, 369, 372), (377, 374, 372, 376), (317, 380, 382, 383), (279, 317, 383, 384), (385, 380, 317, 279, 381), (381, 279, 384, 386), (380, 385, 387, 382), (384, 383, 382, 387, 386), (385, 381, 386, 387), (214, 222, 251, 236, 230, 229)])
me_plane.polygons.foreach_set('material_index', [0, 0, 2, 0, 2, 2, 2, 2, 2, 0, 0, 0, 0, 0, 0, 0, 0, 2, 0, 0, 0, 0, 2, 2, 2, 0, 0, 1, 2, 0, 0, 0, 2, 2, 2, 2, 0, 0, 0, 2, 0, 0, 0, 0, 0, 0, 0, 0, 0, 0, 0, 2, 0, 0, 0, 0, 0, 2, 2, 2, 0, 0, 0, 0, 0, 0, 0, 0, 2, 0, 0, 0, 0, 2, 1, 0, 0, 0, 2, 2, 0, 0, 0, 0, 2, 2, 2, 2, 2, 2, 2, 2, 2, 2, 2, 2, 2, 2, 2, 2, 2, 2, 2, 2, 2, 2, 2, 2, 2, 2, 2, 2, 2, 2, 2, 2, 2, 2, 2, 2, 2, 2, 2, 2, 4, 2, 2, 2, 2, 2, 2, 2, 2, 2, 2, 2, 2, 2, 2, 2, 2, 2, 2, 2, 2, 2, 2, 2, 2, 2, 2, 2, 2, 2, 2, 2, 2, 2, 2, 2, 2, 2, 2, 2, 2, 2, 2, 2, 2, 2, 2, 4, 2, 2, 2, 2, 2, 2, 2, 2, 2, 2, 2, 2, 0, 0, 2, 2, 2, 2, 2, 2, 2, 2, 0, 2, 2, 2, 0, 2, 2, 2, 2, 2, 2, 2, 2, 0, 2, 2, 2, 0, 2, 0, 2, 2, 0, 2, 0, 0, 0, 2, 2, 2, 2, 2, 2, 0, 0, 0, 0, 0, 2, 2, 0, 0, 0, 0, 0, 2, 0, 0, 0, 0, 2, 2, 0, 0, 0, 0, 0, 2, 0, 0, 0, 0, 2, 2, 0, 2, 0, 0, 0, 2, 2, 0, 2, 2, 2, 2, 0, 0, 2, 2, 0, 0, 2, 2, 0, 0, 0, 2, 2, 2, 0, 2, 0, 0, 0, 0, 2, 2, 2, 2, 0, 2, 2, 0, 0, 2, 2, 0, 2, 0, 0, 0, 0, 0, 0, 2, 0, 2, 0, 2, 0, 0, 0, 0, 0, 2, 0, 0, 0, 0, 2, 0, 0, 2, 2, 0, 2, 0, 0, 0, 2, 2, 5, 2, 0, 2, 0, 2, 0, 2, 0, 0, 0, 0, 3, 3, 0, 0, 2, 0, 0, 2, 2, 2, 2, 2, 0, 5, 0, 0, 2, 2, 2, 2, 2, 2, 2, 2, 2, 2, 2, 2, 2, 2, 2, 2, 0, 2, 2, 2, 0, 2, 2, 2, 2, 2, 2, 2, 2, 2, 2, 2, 2, 2, 2, 2, 2, 2, 2, 2, 2])
me_plane.materials.append(mat_material_001)
me_plane.materials.append(mat_material_002)
me_plane.materials.append(mat_material_003)
me_plane.materials.append(mat_material_004)
me_plane.materials.append(mat_material_008)
me_plane.materials.append(mat_material_009)
me_plane.use_remesh_preserve_volume = False
me_plane.use_remesh_preserve_attributes = False
me_plane.use_mirror_vertex_groups = False
me_plane.update()
me_cylinder = bpy.data.meshes.new('Cylinder')
me_cylinder.from_pydata([(-0.1279, 2.924, -0.3551), (-0.4269, 1.786, 0.8389), (0.03258, 2.91, -0.3567), (-0.2664, 1.771, 0.8373), (0.1869, 2.866, -0.3614), (-0.1121, 1.728, 0.8326), (0.329, 2.796, -0.3691), (0.03004, 1.658, 0.8249), (0.4537, 2.701, -0.3794), (0.1547, 1.563, 0.8145), (0.5559, 2.586, -0.392), (0.2569, 1.447, 0.8019), (0.6319, 2.454, -0.4064), (0.3329, 1.316, 0.7876), (0.6787, 2.311, -0.422), (0.3797, 1.173, 0.7719), (0.6945, 2.163, -0.4383), (0.3955, 1.024, 0.7557), (0.6787, 2.014, -0.4545), (0.3797, 0.8758, 0.7395), (0.6319, 1.871, -0.4701), (0.3329, 0.7329, 0.7239), (0.5559, 1.74, -0.4845), (0.2569, 0.6013, 0.7095), (0.4537, 1.624, -0.4971), (0.1547, 0.4859, 0.6969), (0.329, 1.53, -0.5075), (0.03004, 0.3912, 0.6865), (0.1869, 1.459, -0.5151), (-0.1121, 0.3208, 0.6788), (0.03258, 1.416, -0.5199), (-0.2664, 0.2775, 0.6741), (-0.1279, 1.401, -0.5215), (-0.4269, 0.2629, 0.6725), (-0.2883, 1.416, -0.5199), (-0.5873, 0.2775, 0.6741), (-0.4426, 1.459, -0.5151), (-0.7416, 0.3208, 0.6788), (-0.5847, 1.53, -0.5075), (-0.8837, 0.3912, 0.6865), (-0.7094, 1.624, -0.4971), (-1.008, 0.4859, 0.6969), (-0.8116, 1.74, -0.4845), (-1.111, 0.6013, 0.7095), (-0.8876, 1.871, -0.4701), (-1.187, 0.7329, 0.7239), (-0.9344, 2.014, -0.4545), (-1.233, 0.8758, 0.7395), (-0.9502, 2.163, -0.4383), (-1.249, 1.024, 0.7557), (-0.9344, 2.311, -0.422), (-1.233, 1.173, 0.7719), (-0.8876, 2.454, -0.4064), (-1.187, 1.316, 0.7876), (-0.8116, 2.586, -0.392), (-1.111, 1.447, 0.8019), (-0.7094, 2.701, -0.3794), (-1.008, 1.563, 0.8145), (-0.5847, 2.796, -0.3691), (-0.8837, 1.658, 0.8249), (-0.4426, 2.866, -0.3614), (-0.7416, 1.728, 0.8326), (-0.2883, 2.91, -0.3567), (-0.5873, 1.771, 0.8373), (-0.1279, 2.639, -0.3862), (-0.02744, 2.63, -0.3872), (0.06912, 2.603, -0.3902), (0.1581, 2.559, -0.395), (0.2361, 2.5, -0.4014), (0.3001, 2.427, -0.4093), (0.3477, 2.345, -0.4183), (0.377, 2.256, -0.4281), (0.3869, 2.163, -0.4383), (0.377, 2.07, -0.4484), (0.3477, 1.98, -0.4582), (0.3001, 1.898, -0.4672), (0.2361, 1.826, -0.4751), (0.1581, 1.766, -0.4816), (0.06912, 1.722, -0.4864), (-0.02744, 1.695, -0.4893), (-0.1279, 1.686, -0.4903), (-0.2283, 1.695, -0.4893), (-0.3248, 1.722, -0.4864), (-0.4138, 1.766, -0.4816), (-0.4918, 1.826, -0.4751), (-0.5558, 1.898, -0.4672), (-0.6034, 1.98, -0.4582), (-0.6327, 2.07, -0.4484), (-0.6426, 2.163, -0.4383), (-0.6327, 2.256, -0.4281), (-0.6034, 2.345, -0.4183), (-0.5558, 2.427, -0.4093), (-0.4918, 2.5, -0.4014), (-0.4138, 2.559, -0.395), (-0.3248, 2.603, -0.3902), (-0.2283, 2.63, -0.3872), (0.1397, 3.769, -1.129), (0.2402, 3.76, -1.13), (0.3367, 3.733, -1.133), (0.4257, 3.689, -1.137), (0.5037, 3.629, -1.144), (0.5677, 3.557, -1.152), (0.6153, 3.475, -1.161), (0.6446, 3.385, -1.171), (0.6545, 3.292, -1.181), (0.6446, 3.199, -1.191), (0.6153, 3.11, -1.201), (0.5677, 3.028, -1.21), (0.5037, 2.955, -1.218), (0.4257, 2.896, -1.224), (0.3367, 2.852, -1.229), (0.2402, 2.825, -1.232), (0.1397, 2.816, -1.233), (0.03932, 2.825, -1.232), (-0.05724, 2.852, -1.229), (-0.1462, 2.896, -1.224), (-0.2242, 2.955, -1.218), (-0.2882, 3.028, -1.21), (-0.3358, 3.11, -1.201), (-0.3651, 3.199, -1.191), (-0.375, 3.292, -1.181), (-0.3651, 3.385, -1.171), (-0.3358, 3.475, -1.161), (-0.2882, 3.557, -1.152), (-0.2242, 3.629, -1.144), (-0.1462, 3.689, -1.137), (-0.05724, 3.733, -1.133), (0.03932, 3.76, -1.13), (0.1397, 3.575, -1.15), (0.1994, 3.57, -1.15), (0.2567, 3.554, -1.152), (0.3095, 3.528, -1.155), (0.3559, 3.493, -1.159), (0.3939, 3.45, -1.164), (0.4221, 3.401, -1.169), (0.4395, 3.348, -1.175), (0.4454, 3.292, -1.181), (0.4395, 3.237, -1.187), (0.4221, 3.184, -1.193), (0.3939, 3.135, -1.198), (0.3559, 3.092, -1.203), (0.3095, 3.057, -1.206), (0.2567, 3.031, -1.209), (0.1994, 3.015, -1.211), (0.1397, 3.009, -1.212), (0.08011, 3.015, -1.211), (0.02277, 3.031, -1.209), (-0.03007, 3.057, -1.206), (-0.07639, 3.092, -1.203), (-0.1144, 3.135, -1.198), (-0.1426, 3.184, -1.193), (-0.16, 3.237, -1.187), (-0.1659, 3.292, -1.181), (-0.16, 3.348, -1.175), (-0.1426, 3.401, -1.169), (-0.1144, 3.45, -1.164), (-0.07639, 3.493, -1.159), (-0.03007, 3.528, -1.155), (0.02277, 3.554, -1.152), (0.08011, 3.57, -1.15), (-0.1279, 2.053, -0.1492), (-0.06822, 2.048, -0.1498), (-0.01089, 2.031, -0.1516), (0.04195, 2.005, -0.1544), (0.08827, 1.97, -0.1583), (0.1263, 1.927, -0.163), (0.1545, 1.878, -0.1683), (0.1719, 1.825, -0.1741), (0.1778, 1.77, -0.1801), (0.1719, 1.715, -0.1862), (0.1545, 1.662, -0.192), (0.1263, 1.613, -0.1973), (0.08827, 1.57, -0.202), (0.04195, 1.535, -0.2058), (-0.01089, 1.508, -0.2087), (-0.06822, 1.492, -0.2105), (-0.1279, 1.487, -0.2111), (-0.1875, 1.492, -0.2105), (-0.2448, 1.508, -0.2087), (-0.2977, 1.535, -0.2058), (-0.344, 1.57, -0.202), (-0.382, 1.613, -0.1973), (-0.4102, 1.662, -0.192), (-0.4276, 1.715, -0.1862), (-0.4335, 1.77, -0.1801), (-0.4276, 1.825, -0.1741), (-0.4102, 1.878, -0.1683), (-0.382, 1.927, -0.163), (-0.344, 1.97, -0.1583), (-0.2977, 2.005, -0.1544), (-0.2448, 2.031, -0.1516), (-0.1875, 2.048, -0.1498), (-0.496, 1.69, 1.898), (-0.4272, 1.683, 1.898), (-0.3611, 1.665, 1.896), (-0.3002, 1.635, 1.892), (-0.2468, 1.594, 1.888), (-0.203, 1.545, 1.882), (-0.1704, 1.488, 1.876), (-0.1504, 1.427, 1.87), (-0.1436, 1.363, 1.863), (-0.1504, 1.3, 1.856), (-0.1704, 1.238, 1.849), (-0.203, 1.182, 1.843), (-0.2468, 1.133, 1.837), (-0.3002, 1.092, 1.833), (-0.3611, 1.062, 1.83), (-0.4272, 1.043, 1.828), (-0.496, 1.037, 1.827), (-0.5647, 1.043, 1.828), (-0.6308, 1.062, 1.83), (-0.6917, 1.092, 1.833), (-0.7451, 1.133, 1.837), (-0.789, 1.182, 1.843), (-0.8215, 1.238, 1.849), (-0.8416, 1.3, 1.856), (-0.8483, 1.363, 1.863), (-0.8416, 1.427, 1.87), (-0.8215, 1.488, 1.876), (-0.789, 1.545, 1.882), (-0.7451, 1.594, 1.888), (-0.6917, 1.635, 1.892), (-0.6308, 1.665, 1.896), (-0.5647, 1.683, 1.898)], [], [(0, 1, 3, 2), (2, 3, 5, 4), (4, 5, 7, 6), (6, 7, 9, 8), (8, 9, 11, 10), (10, 11, 13, 12), (12, 13, 15, 14), (14, 15, 17, 16), (16, 17, 19, 18), (18, 19, 21, 20), (20, 21, 23, 22), (22, 23, 25, 24), (24, 25, 27, 26), (26, 27, 29, 28), (28, 29, 31, 30), (30, 31, 33, 32), (32, 33, 35, 34), (34, 35, 37, 36), (36, 37, 39, 38), (38, 39, 41, 40), (40, 41, 43, 42), (42, 43, 45, 44), (44, 45, 47, 46), (46, 47, 49, 48), (48, 49, 51, 50), (50, 51, 53, 52), (52, 53, 55, 54), (54, 55, 57, 56), (56, 57, 59, 58), (58, 59, 61, 60), (1, 63, 223, 192), (62, 63, 1, 0), (60, 61, 63, 62), (56, 58, 93, 92), (86, 87, 119, 118), (34, 36, 82, 81), (12, 14, 71, 70), (62, 0, 64, 95), (40, 42, 85, 84), (18, 20, 74, 73), (46, 48, 88, 87), (2, 4, 66, 65), (24, 26, 77, 76), (52, 54, 91, 90), (8, 10, 69, 68), (30, 32, 80, 79), (58, 60, 94, 93), (36, 38, 83, 82), (0, 2, 65, 64), (14, 16, 72, 71), (42, 44, 86, 85), (20, 22, 75, 74), (48, 50, 89, 88), (4, 6, 67, 66), (26, 28, 78, 77), (54, 56, 92, 91), (32, 34, 81, 80), (10, 12, 70, 69), (60, 62, 95, 94), (38, 40, 84, 83), (16, 18, 73, 72), (44, 46, 87, 86), (22, 24, 76, 75), (50, 52, 90, 89), (6, 8, 68, 67), (28, 30, 79, 78), (120, 121, 153, 152), (64, 65, 97, 96), (75, 76, 108, 107), (95, 64, 96, 127), (84, 85, 117, 116), (73, 74, 106, 105), (93, 94, 126, 125), (82, 83, 115, 114), (71, 72, 104, 103), (91, 92, 124, 123), (80, 81, 113, 112), (69, 70, 102, 101), (89, 90, 122, 121), (67, 68, 100, 99), (78, 79, 111, 110), (87, 88, 120, 119), (65, 66, 98, 97), (76, 77, 109, 108), (85, 86, 118, 117), (74, 75, 107, 106), (94, 95, 127, 126), (83, 84, 116, 115), (72, 73, 105, 104), (92, 93, 125, 124), (81, 82, 114, 113), (70, 71, 103, 102), (90, 91, 123, 122), (68, 69, 101, 100), (79, 80, 112, 111), (88, 89, 121, 120), (66, 67, 99, 98), (77, 78, 110, 109), (154, 155, 187, 186), (98, 99, 131, 130), (109, 110, 142, 141), (118, 119, 151, 150), (96, 97, 129, 128), (107, 108, 140, 139), (127, 96, 128, 159), (116, 117, 149, 148), (105, 106, 138, 137), (125, 126, 158, 157), (114, 115, 147, 146), (103, 104, 136, 135), (123, 124, 156, 155), (112, 113, 145, 144), (101, 102, 134, 133), (121, 122, 154, 153), (99, 100, 132, 131), (110, 111, 143, 142), (119, 120, 152, 151), (97, 98, 130, 129), (108, 109, 141, 140), (117, 118, 150, 149), (106, 107, 139, 138), (126, 127, 159, 158), (115, 116, 148, 147), (104, 105, 137, 136), (124, 125, 157, 156), (113, 114, 146, 145), (102, 103, 135, 134), (122, 123, 155, 154), (100, 101, 133, 132), (111, 112, 144, 143), (160, 161, 162, 163, 164, 165, 166, 167, 168, 169, 170, 171, 172, 173, 174, 175, 176, 177, 178, 179, 180, 181, 182, 183, 184, 185, 186, 187, 188, 189, 190, 191), (132, 133, 165, 164), (143, 144, 176, 175), (152, 153, 185, 184), (130, 131, 163, 162), (141, 142, 174, 173), (150, 151, 183, 182), (128, 129, 161, 160), (139, 140, 172, 171), (159, 128, 160, 191), (148, 149, 181, 180), (137, 138, 170, 169), (157, 158, 190, 189), (146, 147, 179, 178), (135, 136, 168, 167), (155, 156, 188, 187), (144, 145, 177, 176), (133, 134, 166, 165), (153, 154, 186, 185), (131, 132, 164, 163), (142, 143, 175, 174), (151, 152, 184, 183), (129, 130, 162, 161), (140, 141, 173, 172), (149, 150, 182, 181), (138, 139, 171, 170), (158, 159, 191, 190), (147, 148, 180, 179), (136, 137, 169, 168), (156, 157, 189, 188), (145, 146, 178, 177), (134, 135, 167, 166), (193, 192, 223, 222, 221, 220, 219, 218, 217, 216, 215, 214, 213, 212, 211, 210, 209, 208, 207, 206, 205, 204, 203, 202, 201, 200, 199, 198, 197, 196, 195, 194), (43, 41, 212, 213), (21, 19, 201, 202), (49, 47, 215, 216), (5, 3, 193, 194), (27, 25, 204, 205), (55, 53, 218, 219), (11, 9, 196, 197), (33, 31, 207, 208), (61, 59, 221, 222), (39, 37, 210, 211), (3, 1, 192, 193), (17, 15, 199, 200), (45, 43, 213, 214), (23, 21, 202, 203), (51, 49, 216, 217), (7, 5, 194, 195), (29, 27, 205, 206), (57, 55, 219, 220), (35, 33, 208, 209), (13, 11, 197, 198), (63, 61, 222, 223), (41, 39, 211, 212), (19, 17, 200, 201), (47, 45, 214, 215), (25, 23, 203, 204), (53, 51, 217, 218), (9, 7, 195, 196), (31, 29, 206, 207), (59, 57, 220, 221), (37, 35, 209, 210), (15, 13, 198, 199)])
me_cylinder.polygons.foreach_set('material_index', [0, 0, 0, 0, 0, 0, 0, 0, 0, 0, 0, 0, 0, 0, 0, 0, 0, 0, 0, 0, 0, 0, 0, 0, 0, 0, 0, 0, 0, 0, 1, 0, 0, 0, 0, 0, 0, 0, 0, 0, 0, 0, 0, 0, 0, 0, 0, 0, 0, 0, 0, 0, 0, 0, 0, 0, 0, 0, 0, 0, 0, 0, 0, 0, 0, 0, 0, 0, 0, 0, 0, 0, 0, 0, 0, 0, 0, 0, 0, 0, 0, 0, 0, 0, 0, 0, 0, 0, 0, 0, 0, 0, 0, 0, 0, 0, 0, 0, 0, 0, 0, 0, 0, 0, 0, 0, 0, 0, 0, 0, 0, 0, 0, 0, 0, 0, 0, 0, 0, 0, 0, 0, 0, 0, 0, 0, 0, 0, 0, 0, 0, 0, 0, 0, 0, 0, 0, 0, 0, 0, 0, 0, 0, 0, 0, 0, 0, 0, 0, 0, 0, 0, 0, 0, 0, 0, 0, 0, 0, 0, 0, 0, 1, 1, 1, 1, 1, 1, 1, 1, 1, 1, 1, 1, 1, 1, 1, 1, 1, 1, 1, 1, 1, 1, 1, 1, 1, 1, 1, 1, 1, 1, 1, 1])
me_cylinder.materials.append(mat_material_007)
me_cylinder.materials.append(mat_material_003)
me_cylinder.use_remesh_preserve_volume = False
me_cylinder.use_remesh_preserve_attributes = False
me_cylinder.use_mirror_vertex_groups = False
me_cylinder.update()
me_circle = bpy.data.meshes.new('Circle')
me_circle.from_pydata([(2.274e-08, 1.0, 1.097), (-0.1951, 0.9808, 1.097), (-0.3827, 0.9239, 1.097), (-0.5556, 0.8315, 1.097), (-0.7071, 0.7071, 1.097), (-0.8315, 0.5556, 1.097), (-0.9239, 0.3827, 1.097), (-0.9808, 0.1951, 1.097), (-1.0, -2.211e-07, 1.097), (-0.9808, -0.1951, 1.097), (-0.9239, -0.3827, 2.919), (-0.8315, -0.5556, 2.919), (-0.7071, -0.7071, 2.919), (-0.5556, -0.8315, 2.919), (-0.3827, -0.9239, 2.919), (-0.1951, -0.9808, 2.919), (4.692e-07, -1.0, 2.919), (0.1951, -0.9808, 2.919), (0.3827, -0.9239, 2.919), (0.5556, -0.8315, 2.919), (0.7071, -0.7071, 2.919), (0.8315, -0.5556, 2.919), (0.9239, -0.3827, 2.919), (0.9808, -0.1951, 2.919), (1.0, 6.69e-07, 1.097), (0.9808, 0.1951, 1.097), (0.9239, 0.3827, 1.097), (0.8315, 0.5556, 1.097), (0.7071, 0.7071, 1.097), (0.5556, 0.8315, 1.097), (0.3827, 0.9239, 1.097), (0.1951, 0.9808, 1.097), (3.14e-09, 1.0, -3.743), (-0.1951, 0.9808, -3.743), (-0.3827, 0.9239, -3.743), (-0.5556, 0.8315, -3.743), (-0.7071, 0.7071, -3.743), (-0.8315, 0.5556, -3.743), (-0.9239, 0.3827, -3.743), (-0.9808, 0.1951, -3.743), (-1.0, -2.211e-07, -3.743), (-0.9808, -0.1951, -3.743), (-0.9239, -0.3827, -3.743), (-0.8315, -0.5556, -3.743), (-0.7071, -0.7071, -3.743), (-0.5556, -0.8315, -3.743), (-0.3827, -0.9239, -3.743), (-0.1951, -0.9808, -3.743), (3.29e-07, -1.0, -3.743), (0.1951, -0.9808, -3.743), (0.3827, -0.9239, -3.743), (0.5556, -0.8315, -3.743), (0.7071, -0.7071, -3.743), (0.8315, -0.5556, -3.743), (0.9239, -0.3827, -3.743), (0.9808, -0.1951, -3.743), (1.0, 6.69e-07, -3.743), (0.9808, 0.1951, -3.743), (0.9239, 0.3827, -3.743), (0.8315, 0.5556, -3.743), (0.7071, 0.7071, -3.743), (0.5556, 0.8315, -3.743), (0.3827, 0.9239, -3.743), (0.1951, 0.9808, -3.743), (1.101e-07, 0.7204, 3.09), (-0.1405, 0.7065, 3.09), (-0.2757, 0.6655, 3.09), (-0.4002, 0.599, 3.09), (-0.5094, 0.5094, 3.09), (-0.599, 0.4002, 3.09), (-0.6655, 0.2757, 3.09), (-0.7065, 0.1405, 3.09), (-0.7204, -1.626e-07, 3.09), (-0.7065, -0.1405, 3.09), (-0.6655, -0.2757, 3.09), (-0.599, -0.4002, 3.09), (-0.5094, -0.5094, 3.09), (-0.4002, -0.599, 3.09), (-0.2757, -0.6656, 3.09), (-0.1405, -0.7065, 3.09), (3.449e-07, -0.7204, 3.09), (0.1405, -0.7065, 3.09), (0.2757, -0.6655, 3.09), (0.4002, -0.599, 3.09), (0.5094, -0.5094, 3.09), (0.599, -0.4002, 3.09), (0.6656, -0.2757, 3.09), (0.7065, -0.1405, 3.09), (0.7204, 4.787e-07, 3.09), (0.7065, 0.1405, 3.09), (0.6655, 0.2757, 3.09), (0.599, 0.4002, 3.09), (0.5094, 0.5094, 3.09), (0.4002, 0.599, 3.09), (0.2757, 0.6656, 3.09), (0.1405, 0.7065, 3.09), (-2.268e-08, 0.7825, -4.109), (-0.1527, 0.7675, -4.109), (-0.2995, 0.723, -4.109), (-0.4348, 0.6507, -4.109), (-0.5533, 0.5533, -4.109), (-0.6507, 0.4348, -4.109), (-0.723, 0.2995, -4.109), (-0.7675, 0.1527, -4.109), (-0.7825, -1.756e-07, -4.109), (-0.7675, -0.1527, -4.109), (-0.723, -0.2995, -4.109), (-0.6507, -0.4348, -4.109), (-0.5533, -0.5533, -4.109), (-0.4348, -0.6507, -4.109), (-0.2995, -0.723, -4.109), (-0.1527, -0.7675, -4.109), (2.323e-07, -0.7825, -4.109), (0.1527, -0.7675, -4.109), (0.2995, -0.723, -4.109), (0.4348, -0.6507, -4.109), (0.5533, -0.5533, -4.109), (0.6507, -0.4348, -4.109), (0.723, -0.2995, -4.109), (0.7675, -0.1527, -4.109), (0.7825, 5.21e-07, -4.109), (0.7675, 0.1527, -4.109), (0.723, 0.2995, -4.109), (0.6507, 0.4348, -4.109), (0.5533, 0.5533, -4.109), (0.4348, 0.6507, -4.109), (0.2995, 0.723, -4.109), (0.1527, 0.7675, -4.109), (-1.023, 1.04, -3.211), (-0.4985, 0.2837, -3.211), (-1.016, 1.045, -3.313), (-0.4912, 0.2888, -3.313), (-0.9941, 1.06, -3.411), (-0.4697, 0.3037, -3.411), (-0.9591, 1.084, -3.502), (-0.4348, 0.3279, -3.502), (-0.9121, 1.116, -3.582), (-0.3878, 0.3605, -3.582), (-0.8549, 1.156, -3.647), (-0.3305, 0.4003, -3.647), (-0.7895, 1.202, -3.695), (-0.2651, 0.4456, -3.695), (-0.7186, 1.251, -3.725), (-0.1942, 0.4948, -3.725), (-0.6449, 1.302, -3.735), (-0.1205, 0.5459, -3.735), (-0.5711, 1.353, -3.725), (-0.04676, 0.5971, -3.725), (-0.5002, 1.402, -3.695), (0.02414, 0.6462, -3.695), (-0.4349, 1.448, -3.647), (0.08949, 0.6916, -3.647), (-0.3776, 1.487, -3.582), (0.1468, 0.7313, -3.582), (-0.3306, 1.52, -3.502), (0.1938, 0.7639, -3.502), (-0.2957, 1.544, -3.411), (0.2287, 0.7881, -3.411), (-0.2742, 1.559, -3.313), (0.2502, 0.8031, -3.313), (-0.2669, 1.564, -3.211), (0.2575, 0.8081, -3.211), (-0.2742, 1.559, -3.108), (0.2502, 0.8031, -3.108), (-0.2957, 1.544, -3.01), (0.2287, 0.7881, -3.01), (-0.3306, 1.52, -2.919), (0.1938, 0.7639, -2.919), (-0.3776, 1.487, -2.839), (0.1468, 0.7313, -2.839), (-0.4349, 1.448, -2.774), (0.08949, 0.6916, -2.774), (-0.5002, 1.402, -2.726), (0.02414, 0.6462, -2.726), (-0.5711, 1.353, -2.696), (-0.04676, 0.5971, -2.696), (-0.6449, 1.302, -2.686), (-0.1205, 0.5459, -2.686), (-0.7186, 1.251, -2.696), (-0.1942, 0.4948, -2.696), (-0.7895, 1.202, -2.726), (-0.2651, 0.4456, -2.726), (-0.8549, 1.156, -2.774), (-0.3305, 0.4002, -2.774), (-0.9121, 1.116, -2.839), (-0.3878, 0.3605, -2.839), (-0.9591, 1.084, -2.919), (-0.4348, 0.3279, -2.919), (-0.9941, 1.06, -3.01), (-0.4697, 0.3037, -3.01), (-1.016, 1.045, -3.108), (-0.4912, 0.2888, -3.108), (-14.71, 15.23, -5.811), (-14.68, 15.25, -5.97), (-14.59, 15.31, -6.124), (-14.45, 15.4, -6.265), (-14.26, 15.53, -6.388), (-14.03, 15.69, -6.49), (-13.77, 15.88, -6.565), (-13.49, 16.07, -6.612), (-13.19, 16.28, -6.627), (-12.89, 16.48, -6.612), (-12.61, 16.68, -6.565), (-12.35, 16.86, -6.49), (-12.12, 17.02, -6.388), (-11.93, 17.15, -6.265), (-11.79, 17.25, -6.124), (-11.7, 17.31, -5.97), (-11.67, 17.33, -5.811), (-11.7, 17.31, -5.652), (-11.79, 17.25, -5.499), (-11.93, 17.15, -5.358), (-12.12, 17.02, -5.234), (-12.35, 16.86, -5.133), (-12.61, 16.68, -5.057), (-12.89, 16.48, -5.011), (-13.19, 16.28, -4.995), (-13.49, 16.07, -5.011), (-13.77, 15.88, -5.057), (-14.03, 15.69, -5.133), (-14.26, 15.53, -5.234), (-14.45, 15.4, -5.358), (-14.59, 15.31, -5.499), (-14.68, 15.25, -5.652), (2.338e-07, 1.0, -0.7745), (-0.1951, 0.9808, -0.7745), (-0.3827, 0.9239, -0.7745), (-0.5556, 0.8315, -0.7745), (-0.7071, 0.7071, -0.7745), (-0.8315, 0.5556, -0.7745), (-0.9239, 0.3827, -0.7745), (-0.9808, 0.1951, -0.7745), (-1.0, -4.768e-07, -0.7745), (-0.9808, -0.1951, -0.7745), (-0.9239, -0.3827, -2.597), (-0.8315, -0.5556, -2.597), (-0.7071, -0.7071, -2.597), (-0.5556, -0.8315, -2.597), (-0.3827, -0.9239, -2.597), (-0.1951, -0.9808, -2.597), (3.53e-07, -1.0, -2.597), (0.1951, -0.9808, -2.597), (0.3827, -0.9239, -2.597), (0.5556, -0.8315, -2.597), (0.7071, -0.7071, -2.597), (0.8315, -0.5556, -2.597), (0.9239, -0.3827, -2.597), (0.9808, -0.1951, -2.597), (1.0, 4.768e-07, -0.7745), (0.9808, 0.1951, -0.7745), (0.9239, 0.3827, -0.7745), (0.8315, 0.5556, -0.7745), (0.7071, 0.7071, -0.7745), (0.5556, 0.8315, -0.7745), (0.3827, 0.9239, -0.7745), (0.1951, 0.9808, -0.7745), (7.106e-07, 1.0, 4.066), (-0.1951, 0.9808, 4.066), (-0.3827, 0.9239, 4.066), (-0.5556, 0.8315, 4.066), (-0.7071, 0.7071, 4.066), (-0.8315, 0.5556, 4.066), (-0.9239, 0.3827, 4.066), (-0.9808, 0.1951, 4.066), (-1.0, -4.768e-07, 4.066), (-0.9808, -0.1951, 4.066), (-0.9239, -0.3827, 4.066), (-0.8315, -0.5556, 4.066), (-0.7071, -0.7071, 4.066), (-0.5556, -0.8315, 4.066), (-0.3827, -0.9239, 4.066), (-0.1951, -0.9808, 4.066), (1.068e-06, -1.0, 4.066), (0.1951, -0.9808, 4.066), (0.3827, -0.9239, 4.066), (0.5556, -0.8315, 4.066), (0.7071, -0.7071, 4.066), (0.8315, -0.5556, 4.066), (0.9239, -0.3827, 4.066), (0.9808, -0.1951, 4.066), (1.0, 4.768e-07, 4.066), (0.9808, 0.1951, 4.066), (0.9239, 0.3827, 4.066), (0.8315, 0.5556, 4.066), (0.7071, 0.7071, 4.066), (0.5556, 0.8315, 4.066), (0.3827, 0.9239, 4.066), (0.1951, 0.9808, 4.066), (-1.239e-07, 0.7204, -2.767), (-0.1405, 0.7065, -2.767), (-0.2757, 0.6655, -2.767), (-0.4002, 0.599, -2.767), (-0.5094, 0.5094, -2.767), (-0.599, 0.4002, -2.767), (-0.6656, 0.2757, -2.767), (-0.7065, 0.1405, -2.767), (-0.7204, -4.768e-07, -2.767), (-0.7065, -0.1405, -2.767), (-0.6656, -0.2757, -2.767), (-0.599, -0.4002, -2.767), (-0.5094, -0.5094, -2.767), (-0.4002, -0.599, -2.767), (-0.2757, -0.6656, -2.767), (-0.1405, -0.7065, -2.767), (1.146e-07, -0.7204, -2.767), (0.1405, -0.7065, -2.767), (0.2757, -0.6656, -2.767), (0.4002, -0.599, -2.767), (0.5094, -0.5094, -2.767), (0.599, -0.4002, -2.767), (0.6656, -0.2757, -2.767), (0.7065, -0.1405, -2.767), (0.7204, 2.384e-07, -2.767), (0.7065, 0.1405, -2.767), (0.6655, 0.2757, -2.767), (0.599, 0.4002, -2.767), (0.5094, 0.5094, -2.767), (0.4002, 0.599, -2.767), (0.2757, 0.6655, -2.767), (0.1405, 0.7065, -2.767), (7.106e-07, 0.7825, 4.431), (-0.1527, 0.7675, 4.431), (-0.2995, 0.723, 4.431), (-0.4348, 0.6507, 4.431), (-0.5533, 0.5533, 4.431), (-0.6507, 0.4348, 4.431), (-0.723, 0.2995, 4.431), (-0.7675, 0.1527, 4.431), (-0.7825, -4.768e-07, 4.431), (-0.7675, -0.1527, 4.431), (-0.723, -0.2995, 4.431), (-0.6507, -0.4348, 4.431), (-0.5533, -0.5533, 4.431), (-0.4348, -0.6507, 4.431), (-0.2995, -0.723, 4.431), (-0.1527, -0.7675, 4.431), (9.49e-07, -0.7825, 4.431), (0.1527, -0.7675, 4.431), (0.2995, -0.723, 4.431), (0.4348, -0.6507, 4.431), (0.5533, -0.5533, 4.431), (0.6507, -0.4348, 4.431), (0.723, -0.2995, 4.431), (0.7675, -0.1527, 4.431), (0.7825, 2.384e-07, 4.431), (0.7675, 0.1527, 4.431), (0.723, 0.2995, 4.431), (0.6507, 0.4348, 4.431), (0.5533, 0.5533, 4.431), (0.4348, 0.6507, 4.431), (0.2995, 0.723, 4.431), (0.1527, 0.7675, 4.431), (-1.023, 1.04, 3.533), (-0.4985, 0.2837, 3.533), (-1.016, 1.045, 3.635), (-0.4912, 0.2888, 3.635), (-0.9941, 1.06, 3.734), (-0.4697, 0.3037, 3.734), (-0.9591, 1.084, 3.825), (-0.4348, 0.3279, 3.825), (-0.9121, 1.116, 3.904), (-0.3878, 0.3605, 3.904), (-0.8549, 1.156, 3.969), (-0.3305, 0.4002, 3.969), (-0.7895, 1.202, 4.018), (-0.2651, 0.4456, 4.018), (-0.7186, 1.251, 4.048), (-0.1942, 0.4948, 4.048), (-0.6449, 1.302, 4.058), (-0.1205, 0.5459, 4.058), (-0.5711, 1.353, 4.048), (-0.04676, 0.5971, 4.048), (-0.5002, 1.402, 4.018), (0.02414, 0.6462, 4.018), (-0.4349, 1.448, 3.969), (0.08949, 0.6916, 3.969), (-0.3776, 1.487, 3.904), (0.1468, 0.7313, 3.904), (-0.3306, 1.52, 3.825), (0.1938, 0.7639, 3.825), (-0.2957, 1.544, 3.734), (0.2287, 0.7881, 3.734), (-0.2742, 1.559, 3.635), (0.2502, 0.8031, 3.635), (-0.2669, 1.564, 3.533), (0.2575, 0.8081, 3.533), (-0.2742, 1.559, 3.431), (0.2502, 0.8031, 3.431), (-0.2957, 1.544, 3.332), (0.2287, 0.7881, 3.332), (-0.3306, 1.52, 3.241), (0.1938, 0.7639, 3.241), (-0.3776, 1.487, 3.162), (0.1468, 0.7313, 3.162), (-0.4349, 1.448, 3.097), (0.08949, 0.6916, 3.097), (-0.5002, 1.402, 3.048), (0.02414, 0.6462, 3.048), (-0.5711, 1.353, 3.018), (-0.04676, 0.5971, 3.018), (-0.6449, 1.302, 3.008), (-0.1205, 0.5459, 3.008), (-0.7186, 1.251, 3.018), (-0.1942, 0.4948, 3.018), (-0.7895, 1.202, 3.048), (-0.2651, 0.4456, 3.048), (-0.8549, 1.156, 3.097), (-0.3305, 0.4002, 3.097), (-0.9121, 1.116, 3.162), (-0.3878, 0.3605, 3.162), (-0.9591, 1.084, 3.241), (-0.4348, 0.3279, 3.241), (-0.9941, 1.06, 3.332), (-0.4697, 0.3037, 3.332), (-1.016, 1.045, 3.431), (-0.4912, 0.2888, 3.431), (-14.71, 15.23, 5.997), (-14.68, 15.25, 6.156), (-14.59, 15.31, 6.309), (-14.45, 15.4, 6.45), (-14.26, 15.53, 6.574), (-14.03, 15.69, 6.675), (-13.77, 15.88, 6.751), (-13.49, 16.07, 6.797), (-13.19, 16.28, 6.813), (-12.89, 16.48, 6.797), (-12.61, 16.68, 6.751), (-12.35, 16.86, 6.675), (-12.12, 17.02, 6.574), (-11.93, 17.15, 6.45), (-11.79, 17.25, 6.309), (-11.7, 17.31, 6.156), (-11.67, 17.33, 5.997), (-11.7, 17.31, 5.838), (-11.79, 17.25, 5.684), (-11.93, 17.15, 5.543), (-12.12, 17.02, 5.42), (-12.35, 16.86, 5.318), (-12.61, 16.68, 5.243), (-12.89, 16.48, 5.196), (-13.19, 16.28, 5.181), (-13.49, 16.07, 5.196), (-13.77, 15.88, 5.243), (-14.03, 15.69, 5.318), (-14.26, 15.53, 5.42), (-14.45, 15.4, 5.543), (-14.59, 15.31, 5.684), (-14.68, 15.25, 5.838)], [], [(25, 24, 88, 89), (57, 58, 122, 121), (24, 25, 57, 56), (2, 3, 35, 34), (13, 14, 46, 45), (22, 23, 55, 54), (0, 1, 33, 32), (11, 12, 44, 43), (31, 0, 32, 63), (20, 21, 53, 52), (9, 10, 42, 41), (29, 30, 62, 61), (18, 19, 51, 50), (7, 8, 40, 39), (27, 28, 60, 59), (16, 17, 49, 48), (5, 6, 38, 37), (25, 26, 58, 57), (3, 4, 36, 35), (14, 15, 47, 46), (23, 24, 56, 55), (1, 2, 34, 33), (12, 13, 45, 44), (21, 22, 54, 53), (10, 11, 43, 42), (30, 31, 63, 62), (19, 20, 52, 51), (8, 9, 41, 40), (28, 29, 61, 60), (17, 18, 50, 49), (6, 7, 39, 38), (26, 27, 59, 58), (4, 5, 37, 36), (15, 16, 48, 47), (65, 64, 95, 94, 93, 92, 91, 90, 89, 88, 87, 86, 85, 84, 83, 82, 81, 80, 79, 78, 77, 76, 75, 74, 73, 72, 71, 70, 69, 68, 67, 66), (3, 2, 66, 67), (14, 13, 77, 78), (23, 22, 86, 87), (1, 0, 64, 65), (12, 11, 75, 76), (0, 31, 95, 64), (21, 20, 84, 85), (10, 9, 73, 74), (30, 29, 93, 94), (19, 18, 82, 83), (8, 7, 71, 72), (28, 27, 91, 92), (17, 16, 80, 81), (6, 5, 69, 70), (26, 25, 89, 90), (4, 3, 67, 68), (15, 14, 78, 79), (24, 23, 87, 88), (2, 1, 65, 66), (13, 12, 76, 77), (22, 21, 85, 86), (11, 10, 74, 75), (31, 30, 94, 95), (20, 19, 83, 84), (9, 8, 72, 73), (29, 28, 92, 93), (18, 17, 81, 82), (7, 6, 70, 71), (27, 26, 90, 91), (5, 4, 68, 69), (16, 15, 79, 80), (97, 98, 99, 100, 101, 102, 103, 104, 105, 106, 107, 108, 109, 110, 111, 112, 113, 114, 115, 116, 117, 118, 119, 120, 121, 122, 123, 124, 125, 126, 127, 96), (35, 36, 100, 99), (46, 47, 111, 110), (55, 56, 120, 119), (33, 34, 98, 97), (44, 45, 109, 108), (53, 54, 118, 117), (42, 43, 107, 106), (62, 63, 127, 126), (51, 52, 116, 115), (40, 41, 105, 104), (60, 61, 125, 124), (49, 50, 114, 113), (38, 39, 103, 102), (58, 59, 123, 122), (36, 37, 101, 100), (47, 48, 112, 111), (56, 57, 121, 120), (34, 35, 99, 98), (45, 46, 110, 109), (54, 55, 119, 118), (32, 33, 97, 96), (43, 44, 108, 107), (63, 32, 96, 127), (52, 53, 117, 116), (41, 42, 106, 105), (61, 62, 126, 125), (50, 51, 115, 114), (39, 40, 104, 103), (59, 60, 124, 123), (48, 49, 113, 112), (37, 38, 102, 101), (128, 129, 131, 130), (130, 131, 133, 132), (132, 133, 135, 134), (134, 135, 137, 136), (136, 137, 139, 138), (138, 139, 141, 140), (140, 141, 143, 142), (142, 143, 145, 144), (144, 145, 147, 146), (146, 147, 149, 148), (148, 149, 151, 150), (150, 151, 153, 152), (152, 153, 155, 154), (154, 155, 157, 156), (156, 157, 159, 158), (158, 159, 161, 160), (160, 161, 163, 162), (162, 163, 165, 164), (164, 165, 167, 166), (166, 167, 169, 168), (168, 169, 171, 170), (170, 171, 173, 172), (172, 173, 175, 174), (174, 175, 177, 176), (176, 177, 179, 178), (178, 179, 181, 180), (180, 181, 183, 182), (182, 183, 185, 184), (184, 185, 187, 186), (186, 187, 189, 188), (131, 129, 191, 189, 187, 185, 183, 181, 179, 177, 175, 173, 171, 169, 167, 165, 163, 161, 159, 157, 155, 153, 151, 149, 147, 145, 143, 141, 139, 137, 135, 133), (190, 191, 129, 128), (188, 189, 191, 190), (188, 190, 223, 222), (192, 193, 194, 195, 196, 197, 198, 199, 200, 201, 202, 203, 204, 205, 206, 207, 208, 209, 210, 211, 212, 213, 214, 215, 216, 217, 218, 219, 220, 221, 222, 223), (166, 168, 212, 211), (144, 146, 201, 200), (172, 174, 215, 214), (150, 152, 204, 203), (178, 180, 218, 217), (134, 136, 196, 195), (156, 158, 207, 206), (184, 186, 221, 220), (162, 164, 210, 209), (140, 142, 199, 198), (190, 128, 192, 223), (168, 170, 213, 212), (146, 148, 202, 201), (174, 176, 216, 215), (130, 132, 194, 193), (152, 154, 205, 204), (180, 182, 219, 218), (136, 138, 197, 196), (158, 160, 208, 207), (186, 188, 222, 221), (164, 166, 211, 210), (128, 130, 193, 192), (142, 144, 200, 199), (170, 172, 214, 213), (148, 150, 203, 202), (176, 178, 217, 216), (132, 134, 195, 194), (154, 156, 206, 205), (182, 184, 220, 219), (160, 162, 209, 208), (138, 140, 198, 197), (249, 248, 312, 313), (281, 282, 346, 345), (248, 249, 281, 280), (226, 227, 259, 258), (237, 238, 270, 269), (246, 247, 279, 278), (224, 225, 257, 256), (235, 236, 268, 267), (255, 224, 256, 287), (244, 245, 277, 276), (233, 234, 266, 265), (253, 254, 286, 285), (242, 243, 275, 274), (231, 232, 264, 263), (251, 252, 284, 283), (240, 241, 273, 272), (229, 230, 262, 261), (249, 250, 282, 281), (227, 228, 260, 259), (238, 239, 271, 270), (247, 248, 280, 279), (225, 226, 258, 257), (236, 237, 269, 268), (245, 246, 278, 277), (234, 235, 267, 266), (254, 255, 287, 286), (243, 244, 276, 275), (232, 233, 265, 264), (252, 253, 285, 284), (241, 242, 274, 273), (230, 231, 263, 262), (250, 251, 283, 282), (228, 229, 261, 260), (239, 240, 272, 271), (289, 288, 319, 318, 317, 316, 315, 314, 313, 312, 311, 310, 309, 308, 307, 306, 305, 304, 303, 302, 301, 300, 299, 298, 297, 296, 295, 294, 293, 292, 291, 290), (227, 226, 290, 291), (238, 237, 301, 302), (247, 246, 310, 311), (225, 224, 288, 289), (236, 235, 299, 300), (224, 255, 319, 288), (245, 244, 308, 309), (234, 233, 297, 298), (254, 253, 317, 318), (243, 242, 306, 307), (232, 231, 295, 296), (252, 251, 315, 316), (241, 240, 304, 305), (230, 229, 293, 294), (250, 249, 313, 314), (228, 227, 291, 292), (239, 238, 302, 303), (248, 247, 311, 312), (226, 225, 289, 290), (237, 236, 300, 301), (246, 245, 309, 310), (235, 234, 298, 299), (255, 254, 318, 319), (244, 243, 307, 308), (233, 232, 296, 297), (253, 252, 316, 317), (242, 241, 305, 306), (231, 230, 294, 295), (251, 250, 314, 315), (229, 228, 292, 293), (240, 239, 303, 304), (321, 322, 323, 324, 325, 326, 327, 328, 329, 330, 331, 332, 333, 334, 335, 336, 337, 338, 339, 340, 341, 342, 343, 344, 345, 346, 347, 348, 349, 350, 351, 320), (259, 260, 324, 323), (270, 271, 335, 334), (279, 280, 344, 343), (257, 258, 322, 321), (268, 269, 333, 332), (277, 278, 342, 341), (266, 267, 331, 330), (286, 287, 351, 350), (275, 276, 340, 339), (264, 265, 329, 328), (284, 285, 349, 348), (273, 274, 338, 337), (262, 263, 327, 326), (282, 283, 347, 346), (260, 261, 325, 324), (271, 272, 336, 335), (280, 281, 345, 344), (258, 259, 323, 322), (269, 270, 334, 333), (278, 279, 343, 342), (256, 257, 321, 320), (267, 268, 332, 331), (287, 256, 320, 351), (276, 277, 341, 340), (265, 266, 330, 329), (285, 286, 350, 349), (274, 275, 339, 338), (263, 264, 328, 327), (283, 284, 348, 347), (272, 273, 337, 336), (261, 262, 326, 325), (352, 353, 355, 354), (354, 355, 357, 356), (356, 357, 359, 358), (358, 359, 361, 360), (360, 361, 363, 362), (362, 363, 365, 364), (364, 365, 367, 366), (366, 367, 369, 368), (368, 369, 371, 370), (370, 371, 373, 372), (372, 373, 375, 374), (374, 375, 377, 376), (376, 377, 379, 378), (378, 379, 381, 380), (380, 381, 383, 382), (382, 383, 385, 384), (384, 385, 387, 386), (386, 387, 389, 388), (388, 389, 391, 390), (390, 391, 393, 392), (392, 393, 395, 394), (394, 395, 397, 396), (396, 397, 399, 398), (398, 399, 401, 400), (400, 401, 403, 402), (402, 403, 405, 404), (404, 405, 407, 406), (406, 407, 409, 408), (408, 409, 411, 410), (410, 411, 413, 412), (355, 353, 415, 413, 411, 409, 407, 405, 403, 401, 399, 397, 395, 393, 391, 389, 387, 385, 383, 381, 379, 377, 375, 373, 371, 369, 367, 365, 363, 361, 359, 357), (414, 415, 353, 352), (412, 413, 415, 414), (412, 414, 447, 446), (416, 417, 418, 419, 420, 421, 422, 423, 424, 425, 426, 427, 428, 429, 430, 431, 432, 433, 434, 435, 436, 437, 438, 439, 440, 441, 442, 443, 444, 445, 446, 447), (390, 392, 436, 435), (368, 370, 425, 424), (396, 398, 439, 438), (374, 376, 428, 427), (402, 404, 442, 441), (358, 360, 420, 419), (380, 382, 431, 430), (408, 410, 445, 444), (386, 388, 434, 433), (364, 366, 423, 422), (414, 352, 416, 447), (392, 394, 437, 436), (370, 372, 426, 425), (398, 400, 440, 439), (354, 356, 418, 417), (376, 378, 429, 428), (404, 406, 443, 442), (360, 362, 421, 420), (382, 384, 432, 431), (410, 412, 446, 445), (388, 390, 435, 434), (352, 354, 417, 416), (366, 368, 424, 423), (394, 396, 438, 437), (372, 374, 427, 426), (400, 402, 441, 440), (356, 358, 419, 418), (378, 380, 430, 429), (406, 408, 444, 443), (384, 386, 433, 432), (362, 364, 422, 421)])
me_circle.materials.append(mat_material_003)
me_circle.use_remesh_preserve_volume = False
me_circle.use_remesh_preserve_attributes = False
me_circle.use_mirror_vertex_groups = False
me_circle.update()
me_plane_001 = bpy.data.meshes.new('Plane.001')
me_plane_001.from_pydata([], [], [])
me_plane_001.use_remesh_preserve_volume = False
me_plane_001.use_remesh_preserve_attributes = False
me_plane_001.use_mirror_vertex_groups = False
me_plane_001.update()
me_sphere = bpy.data.meshes.new('Sphere')
me_sphere.from_pydata([], [], [])
me_sphere.use_remesh_preserve_volume = False
me_sphere.use_remesh_preserve_attributes = False
me_sphere.use_mirror_vertex_groups = False
me_sphere.update()

# ---- objects
ob_plane_002 = bpy.data.objects.new('Plane.002', me_plane_002)
ob_bwheel = bpy.data.objects.new('bwheel', me_sphere_001)
ob_fwheel = bpy.data.objects.new('fwheel', me_sphere_001)
ob_empty = bpy.data.objects.new('Empty', None)
ob_plane = bpy.data.objects.new('Plane', me_plane)
ob_cylinder = bpy.data.objects.new('Cylinder', me_cylinder)
ob_circle = bpy.data.objects.new('Circle', me_circle)
ob_lamp = bpy.data.objects.new('Lamp', light_lamp)
ob_camera = bpy.data.objects.new('Camera', cam_camera)
ob_plane_001 = bpy.data.objects.new('Plane.001', me_plane_001)
ob_sphere = bpy.data.objects.new('Sphere', me_sphere)

# ---- transforms, parenting, visibility, modifiers, constraints
ob_plane_002.location = (0.02013, 2.863, -0.004344)
ob_plane_002.scale = (0.2284, 0.2284, 0.2284)
ob_plane_002.lineart.crease_threshold = 0.0
ob_bwheel.location = (0.02279, 2.23, -1.374)
ob_bwheel.rotation_euler = (1.571, 0.0, 1.571)
ob_bwheel.scale = (0.1599, 0.1599, 0.1401)
ob_bwheel.lineart.crease_threshold = 0.0
_m = ob_bwheel.modifiers.new('Subsurf', 'SUBSURF')
_m.uv_smooth = 'PRESERVE_CORNERS'
_m.quality = 2
_m.show_only_control_edges = False
ob_fwheel.location = (0.02279, -1.991, -1.374)
ob_fwheel.rotation_euler = (1.571, 0.0, 1.571)
ob_fwheel.scale = (0.1599, 0.1599, 0.1401)
ob_fwheel.lineart.crease_threshold = 0.0
_m = ob_fwheel.modifiers.new('Subsurf', 'SUBSURF')
_m.uv_smooth = 'PRESERVE_CORNERS'
_m.quality = 2
_m.show_only_control_edges = False
ob_empty.location = (0.02013, -0.2337, 2.402)
ob_empty.empty_image_offset = (0.0, 0.0)
ob_empty.lineart.crease_threshold = 0.0
ob_plane.location = (0.02013, -0.2337, -0.1189)
ob_plane.rotation_euler = (1.571, -0.0, 0.0)
ob_plane.lineart.crease_threshold = 0.0
ob_cylinder.parent = ob_plane
ob_cylinder.matrix_parent_inverse = Matrix(((1.0, 0.0, 0.0, -0.02013), (0.0, 7.55e-08, 1.0, 0.1189), (0.0, -1.0, 7.55e-08, -0.2337), (0.0, 0.0, 0.0, 1.0)))
ob_cylinder.location = (0.3206, 1.832, -1.162)
ob_cylinder.rotation_euler = (1.571, -0.0, 0.0)
ob_cylinder.scale = (0.1471, 0.1471, 0.5489)
ob_cylinder.lineart.crease_threshold = 0.0
ob_circle.parent = ob_plane
ob_circle.matrix_parent_inverse = Matrix(((1.0, 0.0, 0.0, -0.02013), (0.0, 7.55e-08, 1.0, 0.1189), (0.0, -1.0, 7.55e-08, -0.2337), (0.0, 0.0, 0.0, 1.0)))
ob_circle.location = (0.02279, -1.991, -1.374)
ob_circle.rotation_euler = (-0.0, 1.571, 0.0)
ob_circle.scale = (0.05888, 0.05888, 0.05161)
ob_circle.lineart.crease_threshold = 0.0
ob_lamp.location = (4.076, 1.005, 5.904)
ob_lamp.rotation_euler = (0.6503, 0.05522, 1.866)
ob_lamp.lock_rotations_4d = False
ob_lamp.empty_display_type = 'ARROWS'
ob_lamp.color = (0.0, 0.0, 0.0, 0.0)
ob_lamp.lineart.crease_threshold = 0.0
ob_camera.location = (-3.626, -3.418, 12.7)
ob_camera.rotation_euler = (0.3744, 0.006536, -0.9535)
ob_camera.lock_rotations_4d = False
ob_camera.empty_display_type = 'ARROWS'
ob_camera.color = (0.0, 0.0, 0.0, 0.0)
ob_camera.display_type = 'WIRE'
ob_camera.lineart.crease_threshold = 0.0
ob_plane_001.location = (0.0, 0.0, 0.0)
ob_plane_001.lineart.crease_threshold = 0.0
ob_sphere.location = (0.0, 0.0, 0.0)
ob_sphere.rotation_euler = (0.0, -0.0, 1.769)
ob_sphere.scale = (2.625, 2.625, 2.625)
ob_sphere.lineart.crease_threshold = 0.0

# ---- collection membership
col_collection_1.objects.link(ob_plane_002)
col_collection_1.objects.link(ob_bwheel)
col_collection_1.objects.link(ob_fwheel)
col_collection_1.objects.link(ob_empty)
col_collection_1.objects.link(ob_plane)
col_collection_1.objects.link(ob_cylinder)
col_collection_1.objects.link(ob_circle)
col_collection_1.objects.link(ob_lamp)
col_collection_1.objects.link(ob_camera)
col_collection_2.objects.link(ob_plane_001)
col_collection_2.objects.link(ob_sphere)

# ---- scene / render settings (as saved in the file)
scene.camera = ob_camera
scene.frame_start = 1; scene.frame_end = 250; scene.frame_set(2)
scene.render.engine = 'CYCLES'
scene.render.resolution_percentage = 50
scene.render.dither_intensity = 0.0
scene.cycles.use_denoising = False
scene.cycles.samples = 10
scene.cycles.sampling_pattern = 'TABULATED_SOBOL'
scene.cycles.light_sampling_threshold = 0.0
scene.cycles.use_adaptive_sampling = False
scene.cycles.use_light_tree = False
scene.cycles.blur_glossy = 0.0
scene.cycles.pixel_filter_type = 'GAUSSIAN'
scene.cycles.sample_clamp_indirect = 0.0
scene.view_settings.view_transform = 'Standard'
bpy.context.view_layer.update()
